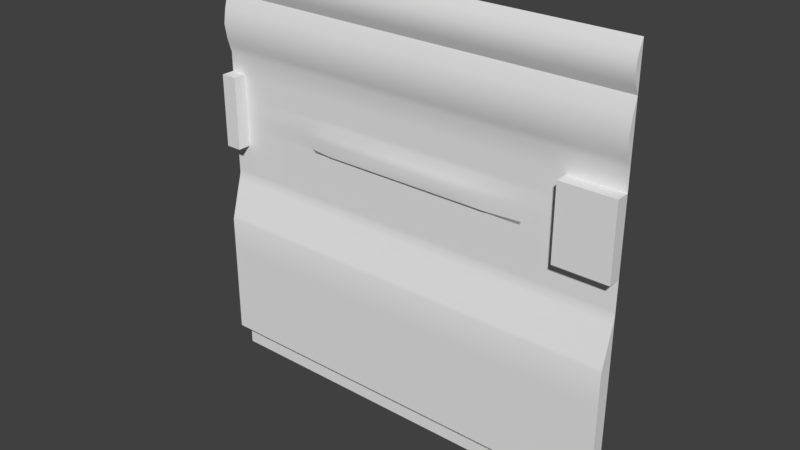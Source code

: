 # Source: maint2_4.blend  (saved by Blender 2.78.0; exported with 4.5.12 LTS)
import bpy
from mathutils import Matrix  # noqa: F401  (used for matrix-valued properties, if any)

bpy.ops.wm.read_factory_settings(use_empty=True)
scene = bpy.context.scene
scene.name = 'Scene'

# ---- collections
col_collection_1 = bpy.data.collections.new('Collection 1'); scene.collection.children.link(col_collection_1)

# ---- materials (node trees are filled in below, after node groups)
mat_maint2_1b = bpy.data.materials.new('maint2_1b')
mat_maint2_1b.alpha_threshold = 0.0
mat_maint2_1b.use_transparent_shadow = False
mat_maint2_1b.roughness = 0.5

# ---- material node trees

# ---- world
world_world = bpy.data.worlds.new('World'); scene.world = world_world
world_world.color = (0.05088, 0.05088, 0.05088)
world_world.use_sun_shadow = False
world_world.sun_shadow_jitter_overblur = 0.0
world_world.cycles.sampling_method = 'MANUAL'

# ---- meshes
me_maint2_8 = bpy.data.meshes.new('maint2_8')
me_maint2_8.from_pydata([(-0.5201, 1.28, 0.1199), (-0.5201, 1.26, 0.3128), (-0.5201, 1.28, 0.5399), (-0.5201, 1.26, 0.2398), (-0.5201, 1.28, 0.4997), (-0.5201, 1.28, 0.2214), (-0.5201, 1.28, 0.4798), (-0.5201, 1.28, 0.1998), (-0.5201, 1.28, 0.4401), (-0.5201, 1.28, 0.13), (-0.5201, 1.28, 0.4118), (-0.5201, 1.28, 0.5597), (0.5202, 1.28, 0.5399), (0.5202, 1.28, 0.4118), (0.5202, 1.28, 0.4798), (0.5202, 1.26, 0.2398), (0.5202, 1.28, 0.1998), (0.5202, 1.28, 0.5597), (0.5202, 1.28, 0.1199), (0.5202, 1.28, 0.4401), (0.5202, 1.28, 0.4997), (0.5202, 1.26, 0.3128), (0.5202, 1.28, 0.2214), (0.5202, 1.28, 0.13), (-1.2, 1.28, 0.5597), (-1.2, 1.28, 0.5399), (-1.2, 1.28, 0.4997), (-1.2, 1.28, 0.4798), (-1.2, 1.28, 0.4401), (-1.2, 1.28, 0.4118), (-1.2, 1.28, 0.3128), (-1.2, 1.28, 0.2398), (-1.2, 1.28, 0.2214), (-1.2, 1.28, 0.1998), (-1.2, 1.28, 0.13), (-1.2, 1.28, 0.1199), (0.96, 1.28, 0.5399), (0.96, 1.28, 0.4118), (0.96, 1.28, 0.4798), (0.96, 1.28, 0.2398), (0.96, 1.28, 0.1998), (0.96, 1.28, 0.5597), (0.96, 1.28, 0.4401), (0.96, 1.28, 0.4997), (0.96, 1.28, 0.3128), (0.96, 1.28, 0.2214), (0.96, 1.28, 0.13), (0.96, 1.28, 0.1199), (-1.28, 1.28, -1.28), (-1.28, 1.28, 1.28), (-1.28, 1.28, 1.021), (-1.28, 1.255, 1.073), (-1.28, 1.24, 1.124), (-1.28, 1.24, 1.176), (-1.28, 1.255, 1.228), (-1.28, 1.24, 0.412), (-1.28, 1.255, 0.4999), (-1.28, 1.28, 0.5859), (-1.28, 1.28, 0.6729), (-1.28, 1.254, 0.7598), (-1.28, 1.24, 0.8468), (-1.28, 1.254, 0.9337), (-1.28, 1.28, -0.05255), (-1.28, 1.28, 0.03884), (-1.28, 1.28, 0.1302), (-1.28, 1.255, 0.2216), (-1.28, 1.24, 0.313), (-1.28, 1.28, -1.212), (-1.28, 1.28, -1.133), (-1.28, 1.28, -0.07996), (-1.28, 1.2, -1.12), (-1.28, 1.2, -0.36), (-1.28, 1.206, -0.3406), (-1.28, 1.251, 0.48), (-1.28, 1.261, 0.2), (-1.28, 1.245, 0.4404), (-1.28, 1.252, 0.2401), (-1.28, 1.28, 0.1201), (-1.28, 1.28, 0.5599), (-1.28, 1.266, 0.5401), (-1.28, 1.2, 0.3128), (-1.28, 1.2, 0.4118), (-1.28, 1.2, 0.4798), (-1.28, 1.2, 0.4997), (-1.28, 1.2, 0.1199), (-1.28, 1.2, 0.13), (-1.28, 1.2, 0.1998), (-1.28, 1.2, 0.2214), (-1.28, 1.2, 0.2398), (-1.28, 1.2, 0.4401), (-1.28, 1.2, 0.5399), (-1.28, 1.2, 0.5597), (-1.28, 1.28, -0.4405), (-1.28, 1.28, -0.5335), (-1.28, 1.28, -0.6192), (-1.28, 1.28, -0.7049), (-1.28, 1.28, -0.7906), (-1.28, 1.28, -0.8764), (-1.28, 1.28, -0.9621), (-1.28, 1.28, -1.048), (-1.28, 1.2, -1.058), (-1.28, 1.2, -0.9962), (-1.28, 1.2, -0.9344), (-1.28, 1.2, -0.8726), (-1.28, 1.2, -0.8108), (-1.28, 1.2, -0.7489), (-1.28, 1.2, -0.6871), (-1.28, 1.2, -0.6201), (1.28, 1.212, -0.599), (1.28, 1.206, -0.6765), (1.28, 1.206, -0.74), (-1.28, 1.206, -0.74), (-1.28, 1.206, -0.6765), (-1.28, 1.206, -0.6076), (1.28, 1.2, -0.6201), (1.28, 1.2, -0.6871), (1.28, 1.2, -0.7489), (1.28, 1.2, -0.8108), (1.28, 1.2, -0.8726), (1.28, 1.2, -0.9344), (1.28, 1.2, -0.9962), (1.28, 1.2, -1.058), (1.28, 1.28, -1.048), (1.28, 1.28, -0.9621), (1.28, 1.28, -0.8764), (1.28, 1.28, -0.7906), (1.28, 1.28, -0.7049), (1.28, 1.28, -0.6192), (1.28, 1.28, -0.5335), (1.28, 1.28, -0.4405), (1.28, 1.2, 0.5597), (1.28, 1.2, 0.5399), (1.28, 1.2, 0.4401), (1.28, 1.2, 0.2398), (1.28, 1.2, 0.2214), (1.28, 1.2, 0.1998), (1.28, 1.2, 0.13), (1.28, 1.2, 0.1199), (1.28, 1.2, 0.4997), (1.28, 1.2, 0.4798), (1.28, 1.2, 0.4118), (1.28, 1.2, 0.3128), (1.28, 1.266, 0.5401), (1.28, 1.28, 0.5599), (1.28, 1.28, 0.1201), (1.28, 1.252, 0.2401), (1.28, 1.245, 0.4404), (1.28, 1.261, 0.2), (1.28, 1.251, 0.48), (1.28, 1.2, -1.12), (1.28, 1.206, -0.3406), (1.28, 1.2, -0.36), (1.28, 1.28, -0.07996), (1.28, 1.28, -1.133), (1.28, 1.28, -1.212), (1.28, 1.24, 0.313), (1.28, 1.255, 0.2216), (1.28, 1.28, 0.1302), (1.28, 1.28, 0.03884), (1.28, 1.28, -0.05255), (1.28, 1.254, 0.9337), (1.28, 1.24, 0.8468), (1.28, 1.254, 0.7598), (1.28, 1.28, 0.6729), (1.28, 1.28, 0.5859), (1.28, 1.255, 0.4999), (1.28, 1.24, 0.412), (1.28, 1.255, 1.228), (1.28, 1.24, 1.176), (1.28, 1.24, 1.124), (1.28, 1.255, 1.073), (1.28, 1.28, 1.021), (1.28, 1.28, 1.28), (1.28, 1.28, -1.28), (-0.5201, 1.24, 0.8468), (-0.5201, 1.2, -1.12), (-0.5201, 1.2, -0.8108), (-0.5201, 1.206, -0.3406), (-0.5201, 1.24, 1.176), (-0.5201, 1.254, 0.7598), (-0.5201, 1.28, -1.133), (-0.5201, 1.2, -0.8726), (-0.5201, 1.2, -0.36), (-0.5201, 1.24, 1.124), (-0.5201, 1.28, 0.6729), (-0.5201, 1.28, -1.212), (-0.5201, 1.2, -0.9344), (-0.5201, 1.2, -0.6201), (-0.5201, 1.28, 0.03884), (-0.5201, 1.255, 1.073), (-0.5201, 1.28, 1.021), (-0.5201, 1.28, -1.28), (-0.5201, 1.2, -0.9962), (-0.5201, 1.2, -0.6871), (-0.5201, 1.28, -0.05255), (-0.5201, 1.28, 1.28), (-0.5201, 1.254, 0.9337), (-0.5201, 1.2, -1.058), (-0.5201, 1.2, -0.7489), (-0.5201, 1.28, -0.07996), (-0.5201, 1.255, 1.228), (0.5202, 1.255, 1.073), (0.5202, 1.28, -1.212), (0.5202, 1.28, -0.05255), (0.5202, 1.254, 0.7598), (0.5202, 1.255, 1.228), (0.5202, 1.206, -0.3406), (0.5202, 1.2, -1.058), (0.5202, 1.28, 1.021), (0.5202, 1.24, 1.124), (0.5202, 1.28, -1.133), (0.5202, 1.28, -1.28), (0.5202, 1.28, 0.03884), (0.5202, 1.28, -0.07996), (0.5202, 1.24, 0.8468), (0.5202, 1.28, 1.28), (0.5202, 1.254, 0.9337), (0.5202, 1.28, 0.6729), (0.5202, 1.2, -0.36), (0.5202, 1.24, 1.176), (0.5202, 1.2, -1.12), (-1.2, 1.2, 0.5597), (-1.2, 1.2, 0.5399), (-1.2, 1.2, 0.4997), (-1.2, 1.2, 0.4798), (-1.2, 1.2, 0.4401), (-1.2, 1.2, 0.4118), (-1.2, 1.2, 0.3128), (-1.2, 1.2, 0.2398), (-1.2, 1.2, 0.2214), (-1.2, 1.2, 0.1998), (-1.2, 1.2, 0.13), (-1.2, 1.2, 0.1199), (-1.2, 1.28, 0.03884), (-1.2, 1.28, -0.05255), (-1.2, 1.28, -0.07996), (-1.2, 1.206, -0.3406), (-1.2, 1.2, -0.36), (-1.2, 1.2, -0.6201), (-1.2, 1.2, -0.6871), (-1.2, 1.2, -0.7489), (-1.2, 1.2, -0.8108), (-1.2, 1.2, -0.8726), (-1.2, 1.2, -0.9344), (-1.2, 1.2, -0.9962), (-1.2, 1.2, -1.058), (-1.2, 1.2, -1.12), (-1.2, 1.28, -1.133), (-1.2, 1.28, -1.212), (-1.2, 1.28, -1.28), (0.96, 1.2, 0.5399), (0.96, 1.2, 0.4118), (0.96, 1.2, 0.4798), (0.96, 1.2, 0.2398), (0.96, 1.2, 0.1998), (0.96, 1.2, 0.5597), (0.96, 1.2, 0.4401), (0.96, 1.2, 0.4997), (0.96, 1.2, 0.3128), (0.96, 1.2, 0.2214), (0.96, 1.2, 0.13), (0.96, 1.206, -0.3406), (0.96, 1.28, -0.05255), (0.96, 1.28, -1.212), (0.96, 1.2, -1.058), (0.96, 1.2, 0.1199), (0.96, 1.2, -1.12), (0.96, 1.28, -0.07996), (0.96, 1.28, -1.28), (0.96, 1.2, -0.36), (0.96, 1.28, 0.03884), (0.96, 1.28, -1.133), (0.96, 1.28, 1.021), (0.96, 1.28, 0.6729), (0.96, 1.255, 1.228), (0.96, 1.255, 1.073), (0.96, 1.254, 0.9337), (0.96, 1.24, 1.124), (0.96, 1.254, 0.7598), (0.96, 1.24, 1.176), (0.96, 1.28, 1.28), (0.96, 1.24, 0.8468), (-1.2, 1.28, 1.021), (-1.2, 1.255, 1.073), (-1.2, 1.28, 1.28), (-1.2, 1.28, 0.6729), (-1.2, 1.255, 1.228), (-1.2, 1.254, 0.9337), (-1.2, 1.254, 0.7598), (-1.2, 1.24, 1.176), (-1.2, 1.24, 1.124), (-1.2, 1.24, 0.8468), (-1.28, 1.28, -0.3571), (-1.28, 1.2, -0.5646), (-1.28, 1.207, -0.5464), (1.28, 1.2, -0.5599), (-0.5201, 1.2, -0.5599), (0.5202, 1.2, -0.5599), (-1.2, 1.2, -0.5599), (-1.28, 1.276, -1.023), (-1.28, 1.2, -1.04), (1.28, 1.276, -1.023), (1.28, 1.2, -1.04), (-0.5201, 1.2, -1.04), (0.5202, 1.2, -1.04), (-1.2, 1.2, -1.04), (1.16, 1.2, 0.5399), (1.16, 1.2, 0.4118), (1.16, 1.2, 0.4798), (1.16, 1.2, 0.2398), (1.16, 1.2, 0.1998), (1.16, 1.2, 0.5597), (1.16, 1.2, 0.4401), (1.16, 1.2, 0.4997), (1.16, 1.2, 0.3128), (1.16, 1.2, 0.13), (1.16, 1.206, -0.3406), (1.16, 1.28, -0.05255), (1.16, 1.28, -1.212), (1.16, 1.2, -1.058), (1.16, 1.2, -0.8726), (1.16, 1.2, 0.1199), (1.16, 1.2, -0.9344), (1.16, 1.2, -1.12), (1.16, 1.28, -0.07996), (1.16, 1.28, -1.28), (1.16, 1.2, -0.8108), (1.16, 1.2, -0.36), (1.16, 1.28, 0.03884), (1.16, 1.28, -1.133), (1.16, 1.28, 0.5598), (1.16, 1.28, 0.12), (1.16, 1.2, -0.5599), (-0.07554, 1.28, 0.1199), (-0.07554, 1.25, 0.3128), (-0.07554, 1.28, 0.5399), (-0.07554, 1.26, 0.2398), (-0.07554, 1.28, 0.4997), (-0.07554, 1.28, 0.2214), (-0.07554, 1.28, 0.4798), (-0.07554, 1.28, 0.1998), (-0.07554, 1.28, 0.4401), (-0.07554, 1.28, 0.13), (-0.07554, 1.28, 0.4118), (-0.07554, 1.28, 0.5597), (-0.07554, 1.2, -1.12), (-0.07554, 1.206, -0.3406), (-0.07554, 1.28, -1.133), (-0.07554, 1.2, -0.36), (-0.07554, 1.28, -1.212), (-0.07554, 1.2, -0.9344), (-0.07554, 1.2, -0.6201), (-0.07554, 1.28, 0.03884), (-0.07554, 1.28, -1.28), (-0.07554, 1.2, -0.6871), (-0.07554, 1.28, -0.05255), (-0.07554, 1.2, -1.058), (-0.07554, 1.28, -0.07996), (-0.07554, 1.2, -1.04), (0.3801, 1.2, -1.04), (0.3801, 1.28, 0.1199), (0.3801, 1.25, 0.3128), (0.3801, 1.28, 0.5399), (0.3801, 1.26, 0.2398), (0.3801, 1.28, 0.4997), (0.3801, 1.28, 0.2214), (0.3801, 1.28, 0.4798), (0.3801, 1.28, 0.1998), (0.3801, 1.28, 0.4401), (0.3801, 1.28, 0.13), (0.3801, 1.28, 0.4118), (0.3801, 1.28, 0.5597), (0.3801, 1.2, -1.12), (0.3801, 1.206, -0.3406), (0.3801, 1.28, -1.133), (0.3801, 1.2, -0.36), (0.3801, 1.28, -1.212), (0.3801, 1.28, 0.03884), (0.3801, 1.28, -1.28), (0.3801, 1.28, -0.05255), (0.3801, 1.2, -1.058), (0.3801, 1.28, -0.07996), (0.96, 1.2, -0.8108), (0.5202, 1.2, -0.8108), (0.96, 1.2, -0.9344), (0.5202, 1.2, -0.9344), (0.96, 1.2, -0.6201), (0.5202, 1.2, -0.6201), (0.96, 1.2, -0.7489), (0.5202, 1.2, -0.7489), (0.96, 1.2, -0.8726), (0.5202, 1.2, -0.8726), (0.96, 1.2, -0.9962), (0.5202, 1.2, -0.9962), (0.96, 1.2, -0.6871), (0.5202, 1.2, -0.6871), (1.16, 1.2, -0.9962), (1.16, 1.2, -0.7489), (1.16, 1.2, -0.6871), (1.16, 1.2, -0.6201), (0.96, 1.2, -0.5599), (0.3801, 1.2, -0.5599), (0.96, 1.2, -1.04), (1.16, 1.2, -1.04), (0.3801, 1.2, -0.8108), (-0.07554, 1.2, -0.8108), (0.3801, 1.2, -0.8726), (-0.07554, 1.2, -0.8726), (0.3801, 1.2, -0.9344), (0.3801, 1.2, -0.6201), (0.3801, 1.2, -0.9962), (-0.07554, 1.2, -0.9962), (0.3801, 1.2, -0.6871), (0.3801, 1.2, -0.7489), (-0.07554, 1.2, -0.7489), (-0.07554, 1.2, -0.5599), (0.256, 1.28, 0.1199), (0.256, 1.25, 0.3128), (0.256, 1.28, 0.5399), (0.256, 1.26, 0.2398), (0.256, 1.28, 0.4997), (0.256, 1.28, 0.2214), (0.256, 1.28, 0.4798), (0.256, 1.28, 0.1998), (0.256, 1.28, 0.4401), (0.256, 1.28, 0.13), (0.256, 1.28, 0.4118), (0.256, 1.28, 0.5597), (0.256, 1.2, -1.12), (0.256, 1.206, -0.3406), (0.256, 1.28, -1.133), (0.256, 1.2, -0.36), (0.256, 1.28, -1.212), (0.256, 1.28, 0.03884), (0.256, 1.28, -1.28), (0.256, 1.28, -0.05255), (0.256, 1.2, -1.058), (0.256, 1.28, -0.07996), (0.256, 1.2, -1.04), (0.256, 1.2, -0.8108), (0.256, 1.2, -0.8726), (0.256, 1.2, -0.9344), (0.256, 1.2, -0.6201), (0.256, 1.2, -0.9962), (0.256, 1.2, -0.6871), (0.256, 1.2, -0.7489), (0.256, 1.2, -0.5599), (0.256, 1.28, 1.28), (0.256, 1.255, 1.228), (0.256, 1.28, 1.021), (0.256, 1.254, 0.7598), (0.256, 1.255, 1.073), (0.256, 1.24, 1.176), (0.256, 1.24, 1.124), (0.256, 1.254, 0.9337), (0.256, 1.28, 0.6729), (0.256, 1.24, 0.8468), (-1.28, 1.257, -0.1604), (1.28, 1.257, -0.6565), (1.28, 1.259, -0.4894), (1.28, 1.255, -1.129), (1.28, 1.257, -0.5776), (-1.28, 1.257, -0.4921), (-1.28, 1.257, -0.5776), (-1.28, 1.257, -0.6565), (-1.28, 1.255, -1.129), (1.28, 1.257, -0.1604), (-0.5201, 1.257, -0.1604), (-0.5201, 1.255, -1.129), (0.5202, 1.257, -0.1604), (0.5202, 1.255, -1.129), (-1.2, 1.255, -1.129), (-1.2, 1.257, -0.1604), (0.96, 1.257, -0.1604), (0.96, 1.255, -1.129), (1.28, 1.255, -0.9726), (1.28, 1.255, -0.8159), (1.28, 1.255, -1.051), (1.28, 1.255, -0.8943), (1.28, 1.255, -0.7376), (-1.28, 1.255, -0.7376), (-1.28, 1.255, -0.8159), (-1.28, 1.255, -0.8943), (-1.28, 1.255, -0.9726), (-1.28, 1.255, -1.051), (-1.28, 1.258, -0.4155), (-1.28, 1.253, -1.028), (1.28, 1.253, -1.028), (1.16, 1.255, -1.129), (1.16, 1.257, -0.1604), (-0.07554, 1.255, -1.129), (-0.07554, 1.257, -0.1604), (0.3801, 1.255, -1.129), (0.3801, 1.257, -0.1604), (0.256, 1.257, -0.1604), (0.256, 1.255, -1.129), (-1.28, 1.269, -0.1202), (1.28, 1.269, -0.6379), (1.28, 1.269, -0.465), (1.28, 1.269, -0.5556), (-1.28, 1.269, -0.4663), (-1.28, 1.269, -0.5556), (-1.28, 1.269, -0.6379), (1.28, 1.269, -0.1202), (-0.5201, 1.268, -1.131), (0.5202, 1.268, -1.131), (-1.2, 1.268, -1.131), (0.96, 1.268, -1.131), (1.28, 1.268, -0.9673), (1.28, 1.268, -0.8033), (1.28, 1.268, -1.049), (1.28, 1.268, -0.8853), (1.28, 1.268, -0.7213), (-1.28, 1.268, -0.7213), (-1.28, 1.268, -0.8033), (-1.28, 1.268, -0.8853), (-1.28, 1.268, -0.9673), (-1.28, 1.268, -1.049), (-1.28, 1.269, -0.3863), (-1.28, 1.264, -1.026), (1.16, 1.268, -1.131), (-0.07554, 1.268, -1.131), (0.3801, 1.268, -1.131), (0.256, 1.268, -1.131), (1.28, 1.268, -1.131), (-1.28, 1.268, -1.131), (-0.5201, 1.269, -0.1202), (0.5202, 1.269, -0.1202), (-1.2, 1.269, -0.1202), (0.96, 1.269, -0.1202), (1.28, 1.264, -1.026), (1.16, 1.269, -0.1202), (-0.07554, 1.269, -0.1202), (0.3801, 1.269, -0.1202), (0.256, 1.269, -0.1202), (-1.28, 1.266, 0.72), (1.28, 1.266, 0.72), (-0.5201, 1.266, 0.72), (0.5202, 1.266, 0.72), (0.96, 1.266, 0.72), (-1.2, 1.266, 0.72), (0.256, 1.266, 0.72), (-0.07554, 1.24, 1.124), (-0.07554, 1.255, 1.228), (-0.07554, 1.255, 1.073), (-0.07554, 1.254, 0.7598), (-0.07554, 1.266, 0.72), (-0.07554, 1.24, 1.176), (-0.07554, 1.24, 0.8468), (-0.07554, 1.28, 0.6729), (-0.07554, 1.254, 0.9337), (-0.07554, 1.28, 1.28), (-0.07554, 1.28, 1.021), (-1.183, 1.28, 0.13), (-1.183, 1.28, 0.1199), (-1.183, 1.28, 0.1998), (-1.183, 1.28, 0.2214), (-1.183, 1.28, 0.2398), (-1.183, 1.28, 0.3128), (-1.183, 1.28, 0.4118), (-1.183, 1.28, 0.4401), (-1.183, 1.28, 0.4798), (-1.183, 1.28, 0.4997), (-1.183, 1.28, 0.5399), (-1.183, 1.28, 0.5597), (-1.183, 1.2, 0.13), (-1.183, 1.2, 0.1199), (-1.183, 1.2, 0.1998), (-1.183, 1.2, 0.2214), (-1.183, 1.2, 0.2398), (-1.183, 1.2, 0.3128), (-1.183, 1.2, 0.4118), (-1.183, 1.2, 0.4401), (-1.183, 1.2, 0.4798), (-1.183, 1.2, 0.4997), (-1.183, 1.2, 0.5399), (-1.183, 1.2, 0.5597), (1.042, 1.2, 0.5399), (1.042, 1.2, 0.4118), (1.042, 1.2, 0.4798), (1.042, 1.2, 0.2398), (1.042, 1.2, 0.1998), (1.042, 1.2, 0.5597), (1.042, 1.2, 0.4401), (1.042, 1.2, 0.4997), (1.042, 1.2, 0.3128), (1.042, 1.2, 0.2214), (1.042, 1.2, 0.13), (1.042, 1.206, -0.3406), (1.042, 1.28, -0.05255), (1.042, 1.28, -1.212), (1.042, 1.2, -1.058), (1.042, 1.2, 0.1199), (1.042, 1.2, -1.12), (1.042, 1.28, -0.07996), (1.042, 1.28, -1.28), (1.042, 1.2, -0.36), (1.042, 1.28, 0.03884), (1.042, 1.28, -1.133), (1.042, 1.28, 0.1199), (1.042, 1.28, 0.5597), (1.042, 1.2, -0.5599), (1.042, 1.2, -1.04), (1.042, 1.2, -0.9962), (1.042, 1.2, -0.8726), (1.042, 1.2, -0.9344), (1.042, 1.2, -0.7489), (1.042, 1.2, -0.6871), (1.042, 1.2, -0.6201), (1.042, 1.2, -0.8108), (1.042, 1.257, -0.1604), (1.042, 1.255, -1.129), (1.042, 1.268, -1.131), (1.042, 1.269, -0.1202), (1.081, 1.28, 0.5597), (1.081, 1.2, -0.5599), (1.081, 1.2, -1.04), (1.081, 1.257, -0.1604), (1.081, 1.255, -1.129), (1.081, 1.268, -1.131), (1.081, 1.269, -0.1202), (1.081, 1.2, 0.5399), (1.081, 1.2, 0.4118), (1.081, 1.2, 0.4798), (1.081, 1.2, 0.2398), (1.081, 1.2, 0.1998), (1.081, 1.2, 0.5597), (1.081, 1.2, 0.4401), (1.081, 1.2, 0.4997), (1.081, 1.2, 0.3128), (1.081, 1.2, 0.13), (1.081, 1.206, -0.3406), (1.081, 1.28, -0.05255), (1.081, 1.28, -1.212), (1.081, 1.2, -1.058), (1.081, 1.2, 0.1199), (1.081, 1.2, -1.12), (1.081, 1.28, -0.07996), (1.081, 1.28, -1.28), (1.081, 1.2, -0.36), (1.081, 1.28, 0.03884), (1.081, 1.28, -1.133), (1.081, 1.28, 0.12), (1.081, 1.2, -0.9962), (1.081, 1.2, -0.8726), (1.081, 1.2, -0.9344), (1.081, 1.2, -0.7489), (1.081, 1.2, -0.6871), (1.081, 1.2, -0.6201), (1.081, 1.2, -0.8108), (1.063, 1.2, 0.2214), (0.719, 1.28, 0.2214), (0.7305, 1.28, 0.2398), (0.776, 1.28, 0.3128), (0.719, 1.28, 0.4118), (-0.6546, 1.28, 0.4118), (-0.6422, 1.28, 0.2214), (-0.6642, 1.28, 0.2398), (-0.7166, 1.28, 0.3128), (-0.7166, 1.28, 0.3506), (-0.7166, 1.28, 0.2837), (0.5202, 1.26, 0.3506), (0.3801, 1.26, 0.3506), (0.256, 1.26, 0.3506), (-0.5201, 1.26, 0.3506), (0.7542, 1.28, 0.3506), (-0.07554, 1.26, 0.3506), (-0.07554, 1.26, 0.2398), (-0.5201, 1.26, 0.2398), (-0.07554, 1.28, 0.2214), (-0.5201, 1.28, 0.2214), (0.7305, 1.28, 0.2398), (0.5202, 1.26, 0.2398), (0.719, 1.28, 0.2214), (0.5202, 1.28, 0.2214), (-1.2, 1.28, 0.13), (-1.2, 1.28, 0.1199), (-1.2, 1.28, 0.1199), (-1.2, 1.28, 0.1998), (-1.2, 1.28, 0.2214), (-1.2, 1.28, 0.2398), (-1.2, 1.28, 0.3128), (-1.2, 1.28, 0.4118), (-1.2, 1.28, 0.4401), (-1.2, 1.28, 0.4798), (-1.2, 1.28, 0.4997), (-1.2, 1.28, 0.5399), (-1.2, 1.28, 0.5597), (-1.2, 1.28, 0.5597), (0.96, 1.28, 0.3128), (0.96, 1.28, 0.2398), (0.96, 1.28, 0.4118), (0.96, 1.28, 0.4798), (0.96, 1.28, 0.4401), (0.96, 1.28, 0.4997), (0.96, 1.28, 0.1998), (0.96, 1.28, 0.13), (0.96, 1.28, 0.5399), (0.96, 1.28, 0.2214), (0.96, 1.28, 0.5597), (0.96, 1.28, 0.5597), (0.96, 1.28, 0.1199), (0.96, 1.28, 0.1199), (-1.28, 1.255, 1.228), (-1.28, 1.28, 1.28), (-1.28, 1.254, 0.9337), (-1.28, 1.28, 1.021), (-1.28, 1.28, 1.021), (-1.28, 1.28, 1.021), (-1.28, 1.255, 1.073), (-1.28, 1.24, 1.124), (-1.28, 1.24, 1.176), (-1.28, 1.266, 0.72), (-1.28, 1.254, 0.7598), (-1.28, 1.24, 0.8468), (-1.28, 1.269, -0.1202), (-1.28, 1.28, -0.07996), (-1.28, 1.2, -0.36), (-1.28, 1.206, -0.3406), (-1.28, 1.2, 0.5597), (-1.28, 1.2, 0.5597), (-1.28, 1.28, 0.5599), (-1.28, 1.28, 0.5599), (-1.28, 1.2, 0.1199), (-1.28, 1.2, 0.1199), (-1.28, 1.28, 0.1201), (-1.28, 1.28, 0.1201), (-1.28, 1.2, 0.3128), (-1.28, 1.2, 0.4118), (-1.28, 1.2, 0.4798), (-1.28, 1.2, 0.4997), (-1.28, 1.2, 0.13), (-1.28, 1.2, 0.1998), (-1.28, 1.2, 0.2214), (-1.28, 1.2, 0.2398), (-1.28, 1.2, 0.4401), (-1.28, 1.2, 0.5399), (-1.28, 1.2, -1.12), (-1.28, 1.2, -1.12), (-1.28, 1.2, -1.058), (-1.28, 1.2, -1.04), (-1.28, 1.2, -0.9962), (-1.28, 1.2, -0.9344), (-1.28, 1.2, -0.8726), (-1.28, 1.2, -0.8108), (-1.28, 1.2, -0.7489), (-1.28, 1.2, -0.6871), (-1.28, 1.2, -0.6201), (-1.28, 1.2, -0.5646), (1.28, 1.2, -0.7489), (1.28, 1.2, -0.6871), (1.28, 1.2, -0.8726), (1.28, 1.2, -0.8108), (1.28, 1.2, -0.9962), (1.28, 1.2, -0.9344), (1.28, 1.2, 0.5399), (1.28, 1.2, 0.5597), (1.28, 1.2, 0.5597), (1.28, 1.2, 0.4118), (1.28, 1.2, 0.4401), (1.28, 1.2, 0.4798), (1.28, 1.2, 0.1199), (1.28, 1.2, 0.1199), (1.28, 1.2, 0.13), (1.28, 1.2, 0.3128), (1.28, 1.28, 0.1201), (1.28, 1.28, 0.1201), (1.28, 1.28, 0.5599), (1.28, 1.28, 0.5599), (1.28, 1.255, -1.129), (1.28, 1.2, -1.12), (1.28, 1.2, -1.12), (1.28, 1.2, -0.36), (1.28, 1.206, -0.3406), (1.28, 1.2, 0.4997), (1.28, 1.2, 0.2214), (1.28, 1.2, 0.2398), (1.28, 1.2, 0.1998), (1.28, 1.2, -1.04), (1.28, 1.2, -0.6201), (1.28, 1.2, -0.5599), (1.28, 1.266, 0.72), (1.28, 1.254, 0.7598), (-1.28, 1.255, -1.129), (1.28, 1.269, -0.1202), (1.28, 1.28, -0.07996), (1.28, 1.24, 0.8468), (1.28, 1.254, 0.9337), (1.28, 1.255, 1.228), (1.28, 1.28, 1.28), (1.28, 1.28, 0.5859), (1.28, 1.28, 1.021), (1.28, 1.28, 1.021), (1.28, 1.28, 1.021), (1.28, 1.255, 1.073), (1.28, 1.24, 1.124), (1.28, 1.24, 1.176), (1.28, 1.2, -1.058), (-1.2, 1.2, 0.5597), (-1.2, 1.2, 0.1199), (-1.2, 1.2, -1.12), (-1.2, 1.28, -1.133), (-1.28, 1.28, -1.133), (-1.28, 1.28, -1.133), (-1.2, 1.28, 1.021), (-1.2, 1.28, 1.021), (-0.07554, 1.2, -1.12), (-0.5201, 1.2, -1.12), (-0.07554, 1.28, -1.133), (-0.5201, 1.28, -1.133), (-0.07554, 1.28, 1.021), (-0.07554, 1.28, 1.021), (-0.5201, 1.28, 1.021), (-0.5201, 1.28, 1.021), (0.96, 1.28, 1.021), (0.96, 1.28, 1.021), (0.5202, 1.28, 1.021), (0.5202, 1.28, 1.021), (0.96, 1.28, -1.133), (0.5202, 1.28, -1.133), (0.96, 1.2, -1.12), (0.5202, 1.2, -1.12), (1.042, 1.2, 0.5597), (0.96, 1.2, 0.5597), (0.96, 1.2, 0.5597), (0.96, 1.2, 0.3128), (0.96, 1.2, 0.2398), (0.96, 1.2, 0.4118), (0.96, 1.2, 0.4798), (0.96, 1.2, 0.4401), (0.96, 1.2, 0.4997), (0.96, 1.2, 0.1998), (0.96, 1.2, 0.13), (0.96, 1.2, 0.5399), (0.96, 1.2, 0.2214), (1.042, 1.2, 0.1199), (0.96, 1.2, 0.1199), (0.96, 1.2, 0.1199), (1.042, 1.2, -1.12), (1.042, 1.28, -1.133), (1.16, 1.28, 0.5598), (1.042, 1.28, 0.1199), (1.16, 1.2, 0.5597), (1.16, 1.2, 0.1199), (1.16, 1.2, -1.12), (1.28, 1.28, -1.133), (1.28, 1.28, -1.133), (1.16, 1.28, -1.133), (1.081, 1.28, 0.5597), (1.16, 1.28, 0.12), (0.256, 1.26, 0.2398), (0.256, 1.28, 0.2214), (0.256, 1.2, -1.12), (0.256, 1.28, -1.133), (0.3801, 1.26, 0.2398), (0.3801, 1.28, 0.2214), (0.3801, 1.2, -1.12), (0.3801, 1.28, -1.133), (0.256, 1.28, 1.021), (0.256, 1.28, 1.021), (-1.28, 1.257, -0.1604), (1.28, 1.268, -1.131), (-1.28, 1.268, -1.131), (1.28, 1.257, -0.1604), (-1.28, 1.28, 0.6729), (1.28, 1.28, 0.6729), (-1.183, 1.28, 0.13), (-1.183, 1.28, 0.1199), (-1.183, 1.28, 0.1199), (-1.183, 1.28, 0.1998), (-1.183, 1.28, 0.2214), (-1.183, 1.28, 0.2398), (-1.183, 1.28, 0.3128), (-1.183, 1.28, 0.4118), (-1.183, 1.28, 0.4401), (-1.183, 1.28, 0.4798), (-1.183, 1.28, 0.4997), (-1.183, 1.28, 0.5399), (-1.183, 1.28, 0.5597), (-1.183, 1.28, 0.5597), (-1.183, 1.2, 0.13), (-1.183, 1.2, 0.1199), (-1.183, 1.2, 0.1199), (-1.183, 1.2, 0.1998), (-1.183, 1.2, 0.2214), (-1.183, 1.2, 0.2398), (-1.183, 1.2, 0.3128), (-1.183, 1.2, 0.4118), (-1.183, 1.2, 0.4401), (-1.183, 1.2, 0.4798), (-1.183, 1.2, 0.4997), (-1.183, 1.2, 0.5399), (-1.183, 1.2, 0.5597), (-1.183, 1.2, 0.5597), (1.081, 1.2, 0.5597), (1.081, 1.2, 0.1199), (1.081, 1.2, -1.12), (1.081, 1.28, -1.133), (1.081, 1.28, 0.12), (1.042, 1.28, 0.5597), (-0.6422, 1.28, 0.2214), (-0.6642, 1.28, 0.2398)], [(813, 184), (817, 217), (273, 272), (285, 282), (455, 449), (549, 552)], [(687, 686, 2, 11), (686, 685, 4, 2), (685, 684, 6, 4), (684, 683, 8, 6), (683, 682, 655, 10, 8), (682, 681, 658, 659, 655), (681, 680, 901, 660, 658), (680, 679, 900, 901), (679, 678, 7, 5, 900), (678, 675, 9, 7), (675, 676, 0, 9), (370, 13, 19, 368), (360, 18, 23, 369), (368, 19, 14, 366), (369, 23, 16, 367), (366, 14, 20, 364), (367, 16, 674, 855), (364, 20, 12, 362), (365, 22, 15, 854), (362, 12, 17, 371), (363, 672, 21, 361), (361, 21, 661, 662), (18, 701, 696, 23), (672, 671, 653, 21), (21, 653, 665, 661), (19, 693, 692, 14), (13, 654, 37, 693, 19), (14, 692, 694, 20), (23, 696, 695, 16), (20, 694, 697, 12), (16, 695, 698, 673, 674), (12, 697, 699, 17), (22, 651, 652, 15), (703, 704, 707, 709, 710, 711), (517, 99, 803, 525), (55, 75, 73, 56, 79, 722, 64, 74, 65, 76, 66), (705, 706, 58, 712, 713, 714), (65, 733, 734, 76), (79, 736, 719, 722), (55, 728, 735, 75), (76, 734, 727, 66), (74, 732, 733, 65), (725, 723, 731, 64), (64, 731, 732, 74), (56, 730, 736, 79), (75, 735, 729, 73), (73, 729, 730, 56), (66, 727, 728, 55), (155, 166, 758, 764), (148, 165, 774, 760), (146, 148, 760, 759), (165, 142, 755, 774), (157, 147, 777, 763), (766, 157, 763, 761), (147, 156, 775, 777), (145, 155, 764, 776), (166, 146, 759, 758), (142, 767, 756, 755), (156, 145, 776, 775), (787, 786, 782, 781, 865, 791), (155, 145, 156, 147, 157, 790, 767, 142, 165, 148, 146, 166), (510, 524, 845, 122), (788, 796, 795, 794, 792, 789), (779, 750, 109, 108), (750, 749, 110, 109), (749, 117, 110), (518, 292, 92, 500), (747, 113, 112, 746), (746, 112, 111, 745), (745, 111, 104), (509, 511, 124, 125), (512, 509, 125, 126), (497, 512, 126, 127), (499, 497, 127, 128), (498, 499, 128, 129), (784, 498, 129, 785), (511, 508, 123, 124), (530, 510, 122, 301), (500, 92, 93, 501), (501, 93, 94, 502), (502, 94, 95, 513), (513, 95, 96, 514), (514, 96, 97, 515), (515, 97, 98, 516), (519, 299, 99, 517), (293, 294, 113, 747), (676, 233, 188, 0), (233, 234, 194, 188), (234, 235, 199, 194), (472, 236, 177, 467), (236, 237, 182, 177), (298, 238, 187, 296), (238, 239, 193, 187), (239, 240, 198, 193), (240, 241, 176, 198), (241, 242, 181, 176), (242, 243, 186, 181), (243, 244, 192, 186), (305, 245, 197, 303), (245, 800, 807, 197), (506, 247, 180, 504), (801, 248, 185, 809), (248, 249, 191, 185), (61, 60, 291, 287), (60, 59, 288, 291), (535, 864, 285, 540), (708, 61, 287, 804), (49, 54, 286, 284), (54, 53, 289, 286), (53, 52, 290, 289), (52, 51, 283, 290), (793, 170, 275, 815), (768, 164, 163, 273, 699, 899, 848, 840), (375, 218, 206, 373), (378, 211, 202, 376), (200, 543, 551, 195), (533, 527, 213, 381), (376, 202, 819, 857), (196, 550, 810, 812), (184, 285, 687, 11), (381, 213, 203, 379), (492, 470, 220, 856), (189, 283, 805, 190), (379, 203, 212, 377), (372, 821, 207, 380), (537, 546, 545, 179), (189, 544, 542, 183), (377, 212, 18, 360), (179, 545, 548, 174), (183, 542, 547, 178), (401, 297, 218, 375), (174, 548, 550, 196), (178, 547, 543, 200), (306, 131, 757, 842), (209, 277, 279, 219), (214, 281, 276, 216), (218, 269, 261, 206), (527, 529, 267, 213), (313, 138, 131, 306), (201, 275, 277, 209), (204, 278, 281, 214), (315, 136, 135, 310), (308, 139, 138, 313), (538, 539, 278, 204), (297, 400, 269, 218), (307, 140, 132, 312), (312, 132, 139, 308), (821, 820, 264, 207), (217, 455, 427, 371, 17), (205, 274, 280, 215), (216, 276, 814, 816), (470, 474, 266, 220), (314, 141, 140, 307), (201, 451, 858, 208), (211, 268, 263, 202), (202, 263, 818, 819), (203, 262, 270, 212), (309, 133, 141, 314), (311, 130, 143, 330), (219, 279, 274, 205), (213, 267, 262, 203), (212, 270, 701, 18), (67, 48, 249, 248), (802, 67, 248, 801), (862, 68, 247, 506), (739, 737, 800, 245), (740, 739, 245, 305), (742, 741, 244, 243), (743, 742, 243, 242), (744, 743, 242, 241), (105, 744, 241, 240), (106, 105, 240, 239), (107, 106, 239, 238), (748, 107, 238, 298), (718, 717, 237, 236), (860, 718, 236, 472), (62, 716, 235, 234), (63, 62, 234, 233), (726, 63, 233, 676), (724, 77, 677, 799), (85, 84, 232, 231), (86, 85, 231, 230), (87, 86, 230, 229), (88, 87, 229, 228), (80, 88, 228, 227), (81, 80, 227, 226), (89, 81, 226, 225), (82, 89, 225, 224), (83, 82, 224, 223), (90, 83, 223, 222), (720, 90, 222, 798), (78, 91, 221, 688), (320, 751, 752, 326), (328, 158, 765, 849), (327, 772, 773, 316), (396, 753, 754, 322), (332, 780, 772, 327), (844, 771, 797, 319), (397, 116, 115, 398), (318, 154, 846, 847), (317, 159, 158, 328), (322, 754, 751, 320), (324, 152, 159, 317), (331, 144, 762, 843), (531, 503, 152, 324), (321, 137, 136, 315), (403, 778, 753, 396), (398, 115, 114, 399), (488, 769, 770, 323), (325, 173, 154, 318), (326, 752, 116, 397), (281, 161, 160, 276), (276, 160, 171, 814), (539, 536, 162, 278), (277, 169, 168, 279), (279, 168, 167, 274), (275, 170, 169, 277), (275, 201, 208, 815), (278, 162, 161, 281), (274, 167, 172, 280), (273, 217, 17, 699), (287, 196, 812, 804), (288, 179, 174, 291), (283, 189, 183, 290), (286, 200, 195, 284), (540, 537, 179, 288), (289, 178, 200, 286), (283, 51, 50, 805), (285, 864, 57, 721, 687), (291, 174, 196, 287), (290, 183, 178, 289), (221, 893, 879, 688), (690, 45, 40, 46, 702, 837, 260, 254, 259, 253, 258, 251, 256, 252, 257, 250, 824, 700, 36, 43, 38, 42, 691, 689), (399, 114, 780, 332), (717, 748, 298, 237), (237, 298, 296, 182), (71, 72, 294, 293), (715, 69, 292, 518), (319, 797, 778, 403), (741, 740, 305, 244), (207, 264, 402, 304), (380, 207, 304, 359), (244, 305, 303, 192), (516, 98, 299, 519), (508, 530, 301, 123), (634, 319, 403, 616), (638, 325, 318, 633), (618, 488, 323, 636), (635, 321, 315, 630), (620, 531, 324, 637), (642, 331, 843, 895), (637, 324, 317, 632), (632, 317, 328, 640), (633, 318, 847, 641), (896, 844, 319, 634), (615, 332, 327, 639), (639, 327, 316, 631), (640, 328, 849, 898), (626, 311, 330, 614), (624, 309, 314, 629), (629, 314, 307, 622), (627, 312, 308, 623), (622, 307, 312, 627), (623, 308, 313, 628), (630, 315, 310, 625), (628, 313, 306, 621), (621, 306, 842, 894), (197, 356, 358, 303), (187, 351, 415, 296), (192, 411, 350, 186), (296, 415, 348, 182), (303, 358, 411, 192), (193, 354, 351, 187), (188, 352, 333, 0), (807, 806, 356, 197), (198, 414, 354, 193), (194, 355, 352, 188), (468, 490, 345, 175), (176, 405, 414, 198), (199, 357, 355, 194), (185, 349, 808, 809), (181, 407, 405, 176), (526, 532, 357, 199), (191, 353, 349, 185), (186, 350, 407, 181), (182, 348, 346, 177), (1, 334, 666, 664), (668, 667, 334, 1), (2, 335, 344, 11), (670, 669, 336, 3), (4, 337, 335, 2), (7, 340, 338, 5), (6, 339, 337, 4), (9, 342, 340, 7), (8, 341, 339, 6), (0, 333, 342, 9), (10, 343, 341, 8), (436, 380, 359, 438), (446, 401, 375, 431), (433, 377, 360, 416), (428, 372, 380, 436), (435, 379, 377, 433), (495, 492, 856, 852), (437, 381, 379, 435), (432, 376, 857, 853), (534, 533, 381, 437), (434, 378, 376, 432), (431, 375, 373, 429), (417, 361, 662, 663), (419, 363, 361, 417), (418, 362, 371, 427), (421, 365, 854, 850), (420, 364, 362, 418), (423, 367, 855, 851), (422, 366, 364, 420), (425, 369, 367, 423), (424, 368, 366, 422), (416, 360, 369, 425), (426, 370, 368, 424), (408, 385, 391, 406), (406, 391, 383, 404), (404, 383, 389, 413), (413, 389, 395, 412), (412, 395, 387, 409), (359, 304, 393, 410), (410, 393, 385, 408), (393, 392, 384, 385), (304, 402, 392, 393), (395, 394, 386, 387), (389, 388, 394, 395), (383, 382, 388, 389), (385, 384, 390, 391), (391, 390, 382, 383), (387, 386, 400, 297), (409, 387, 297, 401), (648, 399, 332, 615), (649, 326, 397, 646), (647, 398, 399, 648), (616, 403, 396, 643), (645, 322, 320, 644), (646, 397, 398, 647), (643, 396, 322, 645), (644, 320, 326, 649), (442, 409, 401, 446), (443, 410, 408, 441), (438, 359, 410, 443), (444, 412, 409, 442), (445, 413, 412, 444), (439, 404, 413, 445), (440, 406, 404, 439), (441, 408, 406, 440), (350, 441, 440, 407), (407, 440, 439, 405), (405, 439, 445, 414), (414, 445, 444, 354), (354, 444, 442, 351), (358, 438, 443, 411), (411, 443, 441, 350), (351, 442, 446, 415), (343, 426, 424, 341), (333, 416, 425, 342), (341, 424, 422, 339), (342, 425, 423, 340), (339, 422, 420, 337), (340, 423, 851, 338), (337, 420, 418, 335), (669, 421, 850, 336), (335, 418, 427, 344), (667, 419, 417, 334), (334, 417, 663, 666), (348, 431, 429, 346), (353, 434, 432, 349), (532, 534, 437, 357), (349, 432, 853, 808), (357, 437, 435, 355), (490, 495, 852, 345), (355, 435, 433, 352), (806, 428, 436, 356), (352, 433, 416, 333), (415, 446, 431, 348), (356, 436, 438, 358), (451, 544, 811, 858), (455, 549, 344, 427), (451, 201, 209, 453), (453, 209, 219, 452), (454, 216, 816, 859), (448, 205, 215, 447), (450, 204, 214, 456), (456, 214, 216, 454), (541, 538, 204, 450), (452, 219, 205, 448), (521, 523, 495, 490), (346, 429, 494, 491), (429, 373, 493, 494), (523, 522, 492, 495), (177, 346, 491, 467), (504, 521, 490, 468), (631, 316, 489, 617), (619, 520, 488, 618), (120, 302, 487, 475), (101, 483, 486, 300), (72, 457, 485, 294), (520, 861, 769, 488), (316, 773, 863, 489), (496, 860, 472, 528), (738, 783, 471, 246), (505, 507, 474, 470), (206, 261, 473, 469), (522, 505, 470, 492), (373, 206, 469, 493), (246, 471, 468, 175), (528, 472, 467, 526), (300, 486, 484, 100), (102, 482, 483, 101), (103, 481, 482, 102), (104, 480, 481, 103), (111, 464, 480, 104), (112, 463, 464, 111), (113, 462, 463, 112), (302, 121, 477, 487), (119, 120, 475, 478), (150, 151, 295, 779, 108, 459, 466), (108, 109, 461, 459), (109, 110, 458, 461), (110, 117, 479, 458), (117, 118, 476, 479), (118, 119, 478, 476), (294, 485, 462, 113), (121, 149, 460, 477), (100, 484, 465, 70), (235, 528, 526, 199), (374, 210, 505, 522), (210, 271, 507, 505), (716, 496, 528, 235), (329, 153, 861, 520), (897, 329, 520, 619), (180, 347, 521, 504), (430, 374, 522, 523), (347, 430, 523, 521), (491, 494, 534, 532), (494, 493, 533, 534), (467, 491, 532, 526), (617, 489, 531, 620), (475, 487, 530, 508), (483, 516, 519, 486), (457, 715, 518, 485), (489, 863, 503, 531), (783, 862, 506, 471), (469, 473, 529, 527), (493, 469, 527, 533), (471, 506, 504, 468), (486, 519, 517, 484), (482, 515, 516, 483), (481, 514, 515, 482), (480, 513, 514, 481), (464, 502, 513, 480), (463, 501, 502, 464), (462, 500, 501, 463), (487, 477, 510, 530), (478, 475, 508, 511), (466, 459, 498, 784), (459, 461, 499, 498), (461, 458, 497, 499), (458, 479, 512, 497), (479, 476, 509, 512), (476, 478, 511, 509), (485, 518, 500, 462), (477, 460, 524, 510), (484, 517, 525, 465), (455, 217, 538, 541), (285, 184, 537, 540), (273, 163, 536, 539), (217, 273, 539, 538), (184, 549, 546, 537), (59, 535, 540, 288), (544, 189, 190, 811), (544, 451, 453, 542), (545, 450, 456, 548), (547, 452, 448, 543), (550, 454, 859, 810), (549, 184, 11, 344), (546, 541, 450, 545), (542, 453, 452, 547), (548, 456, 454, 550), (549, 455, 541, 546), (543, 448, 447, 551), (563, 878, 892, 575), (228, 885, 886, 227), (34, 866, 867, 35), (26, 876, 875, 27), (227, 886, 887, 226), (33, 869, 866, 34), (25, 877, 876, 26), (226, 887, 888, 225), (32, 870, 869, 33), (24, 564, 877, 25), (225, 888, 889, 224), (31, 871, 870, 32), (232, 881, 880, 231), (224, 889, 890, 223), (30, 872, 871, 31), (231, 880, 883, 230), (223, 890, 891, 222), (29, 873, 872, 30), (230, 883, 884, 229), (222, 891, 576, 798), (28, 874, 873, 29), (677, 868, 882, 799), (229, 884, 885, 228), (27, 875, 874, 28), (473, 610, 613, 529), (271, 839, 612, 507), (507, 612, 611, 474), (261, 588, 610, 473), (390, 604, 609, 382), (392, 603, 605, 384), (388, 606, 607, 394), (384, 605, 604, 390), (402, 602, 603, 392), (394, 607, 608, 386), (382, 609, 606, 388), (386, 608, 601, 400), (834, 586, 580, 826), (833, 577, 822, 823), (831, 581, 586, 834), (830, 584, 577, 833), (832, 587, 581, 831), (828, 579, 584, 830), (827, 578, 583, 829), (829, 583, 579, 828), (825, 585, 578, 827), (826, 580, 585, 825), (255, 582, 600, 41), (270, 597, 841, 701), (269, 596, 588, 261), (400, 601, 596, 269), (820, 838, 591, 264), (263, 590, 598, 818), (262, 589, 597, 270), (267, 594, 589, 262), (47, 599, 835, 836), (529, 613, 594, 267), (265, 592, 587, 832), (474, 611, 593, 266), (268, 595, 590, 263), (264, 591, 602, 402), (610, 617, 620, 613), (839, 897, 619, 612), (612, 619, 618, 611), (588, 631, 617, 610), (604, 644, 649, 609), (603, 643, 645, 605), (606, 646, 647, 607), (605, 645, 644, 604), (602, 616, 643, 603), (607, 647, 648, 608), (609, 649, 646, 606), (608, 648, 615, 601), (134, 133, 309, 624, 650, 581, 625, 310, 135), (577, 621, 894, 822), (584, 628, 621, 577), (587, 630, 625, 581), (579, 623, 628, 584), (627, 623, 579), (582, 626, 614, 600), (597, 640, 898, 841), (596, 639, 631, 588), (601, 615, 639, 596), (838, 896, 634, 591), (590, 633, 641, 598), (589, 632, 640, 597), (594, 637, 632, 589), (599, 642, 895, 835), (613, 620, 637, 594), (592, 635, 630, 587), (611, 618, 636, 593), (595, 638, 633, 590), (591, 634, 616, 602), (622, 627, 579, 583, 578, 585, 580, 586, 581, 650, 624, 629), (654, 665, 653, 44, 37), (671, 673, 698, 39), (653, 671, 39, 44), (657, 656, 670, 3), (655, 659, 664, 10), (658, 660, 901, 668, 1), (661, 665, 654, 13), (664, 666, 343, 10), (662, 661, 13, 370), (666, 663, 426, 343), (663, 662, 370, 426), (664, 659, 658, 1), (554, 553, 565, 566), (553, 555, 567, 565), (555, 556, 568, 567), (556, 557, 569, 568), (557, 558, 570, 569), (558, 559, 571, 570), (559, 560, 572, 571), (560, 561, 573, 572), (561, 562, 574, 573), (562, 563, 575, 574), (299, 98, 99), (301, 122, 123)])
me_maint2_8.polygons.foreach_set('use_smooth', [True] * 603)
_uv = me_maint2_8.uv_layers.new(name='UVMap')
_uv.uv.foreach_set('vector', [0.03125, 0.7186, 0.03125, 0.7109, 0.2968, 0.7109, 0.2968, 0.7186, 0.03125, 0.7109, 0.03125, 0.6952, 0.2968, 0.6952, 0.2968, 0.7109, 0.03125, 0.6952, 0.03125, 0.6874, 0.2968, 0.6874, 0.2968, 0.6952, 0.03125, 0.6874, 0.03125, 0.6719, 0.2968, 0.6719, 0.2968, 0.6874, 0.03125, 0.6719, 0.03125, 0.6609, 0.2443, 0.6609, 0.2968, 0.6609, 0.2968, 0.6719, 0.03125, 0.6609, 0.03125, 0.6222, 0.2201, 0.6222, 0.2201, 0.637, 0.2443, 0.6609, 0.03125, 0.6222, 0.03125, 0.5937, 0.2405, 0.5937, 0.2201, 0.6108, 0.2201, 0.6222, 0.03125, 0.5937, 0.03125, 0.5865, 0.2491, 0.5865, 0.2405, 0.5937, 0.03125, 0.5865, 0.03125, 0.578, 0.2968, 0.578, 0.2968, 0.5865, 0.2491, 0.5865, 0.03125, 0.578, 0.03125, 0.5508, 0.2968, 0.5508, 0.2968, 0.578, 0.03125, 0.5508, 0.03125, 0.5468, 0.2968, 0.5468, 0.2968, 0.5508, 0.6485, 0.6609, 0.7032, 0.6609, 0.7032, 0.6719, 0.6485, 0.6719, 0.6485, 0.5468, 0.7032, 0.5468, 0.7032, 0.5508, 0.6485, 0.5508, 0.6485, 0.6719, 0.7032, 0.6719, 0.7032, 0.6874, 0.6485, 0.6874, 0.6485, 0.5508, 0.7032, 0.5508, 0.7032, 0.578, 0.6485, 0.578, 0.6485, 0.6874, 0.7032, 0.6874, 0.7032, 0.6952, 0.6485, 0.6952, 0.6485, 0.578, 0.7032, 0.578, 0.7032, 0.5865, 0.6485, 0.5865, 0.6485, 0.6952, 0.7032, 0.6952, 0.7032, 0.7109, 0.6485, 0.7109, 0.6485, 0.5865, 0.7032, 0.5865, 0.7032, 0.5937, 0.6485, 0.5937, 0.6485, 0.7109, 0.7032, 0.7109, 0.7032, 0.7186, 0.6485, 0.7186, 0.6485, 0.5937, 0.7032, 0.5937, 0.7032, 0.6222, 0.6485, 0.6222, 0.6485, 0.6222, 0.7032, 0.6222, 0.7032, 0.637, 0.6485, 0.637, 0.7032, 0.5468, 0.875, 0.5468, 0.875, 0.5508, 0.7032, 0.5508, 0.7032, 0.5937, 0.7853, 0.5937, 0.8031, 0.6222, 0.7032, 0.6222, 0.7032, 0.6222, 0.8031, 0.6222, 0.7946, 0.637, 0.7032, 0.637, 0.7032, 0.6719, 0.875, 0.6719, 0.875, 0.6874, 0.7032, 0.6874, 0.7032, 0.6609, 0.7808, 0.6609, 0.875, 0.6609, 0.875, 0.6719, 0.7032, 0.6719, 0.7032, 0.6874, 0.875, 0.6874, 0.875, 0.6952, 0.7032, 0.6952, 0.7032, 0.5508, 0.875, 0.5508, 0.875, 0.578, 0.7032, 0.578, 0.7032, 0.6952, 0.875, 0.6952, 0.875, 0.7109, 0.7032, 0.7109, 0.7032, 0.578, 0.875, 0.578, 0.875, 0.5865, 0.7808, 0.5865, 0.7032, 0.5865, 0.7032, 0.7109, 0.875, 0.7109, 0.875, 0.7186, 0.7032, 0.7186, 0.7032, 0.5865, 0.7808, 0.5865, 0.7853, 0.5937, 0.7032, 0.5937, 5.904e-08, 0.9797, 5.904e-08, 1.0, 5.904e-08, 0.8987, 5.904e-08, 0.9189, 5.904e-08, 0.9392, 5.904e-08, 0.9595, 5.904e-08, 0.09009, 5.904e-08, 0.09071, 5.904e-08, 0.05723, 5.904e-08, 0.05805, -0.001575, 0.6609, -0.001575, 0.672, -0.001575, 0.6875, -0.001575, 0.6953, -0.001575, 0.711, -0.001575, 0.7187, -0.001575, 0.5509, -0.001575, 0.5781, -0.001575, 0.5866, -0.001575, 0.5938, -0.001575, 0.6223, 5.904e-08, 0.8647, 5.904e-08, 0.8987, 5.904e-08, 0.7628, 5.904e-08, 0.7813, 5.904e-08, 0.7968, 5.904e-08, 0.8308, -0.001575, 0.5866, -0.001575, 0.5865, -0.001575, 0.5937, -0.001575, 0.5938, -0.001575, 0.711, -0.001575, 0.7109, -0.001575, 0.7186, -0.001575, 0.7187, -0.001575, 0.6609, -0.001575, 0.6609, -0.001575, 0.6719, -0.001575, 0.672, -0.001575, 0.5938, -0.001575, 0.5937, -0.001575, 0.6222, -0.001575, 0.6223, -0.001575, 0.5781, -0.001575, 0.578, -0.001575, 0.5865, -0.001575, 0.5866, -0.001575, 0.5469, -0.001575, 0.5468, -0.001575, 0.5508, -0.001575, 0.5509, -0.001575, 0.5509, -0.001575, 0.5508, -0.001575, 0.578, -0.001575, 0.5781, -0.001575, 0.6953, -0.001575, 0.6952, -0.001575, 0.7109, -0.001575, 0.711, -0.001575, 0.672, -0.001575, 0.6719, -0.001575, 0.6874, -0.001575, 0.6875, -0.001575, 0.6875, -0.001575, 0.6874, -0.001575, 0.6952, -0.001575, 0.6953, -0.001575, 0.6223, -0.001575, 0.6222, -0.001575, 0.6609, -0.001575, 0.6609, 0.9975, 0.6223, 0.9975, 0.6609, 0.9975, 0.6609, 0.9975, 0.6222, 0.9975, 0.6875, 0.9975, 0.6953, 0.9975, 0.6952, 0.9975, 0.6874, 0.9975, 0.672, 0.9975, 0.6875, 0.9975, 0.6874, 0.9975, 0.6719, 0.9975, 0.6953, 0.9975, 0.711, 0.9975, 0.7109, 0.9975, 0.6952, 0.9975, 0.5509, 0.9975, 0.5781, 0.9975, 0.578, 0.9975, 0.5508, 0.9975, 0.5469, 0.9975, 0.5509, 0.9975, 0.5508, 0.9975, 0.5468, 0.9975, 0.5781, 0.9975, 0.5866, 0.9975, 0.5865, 0.9975, 0.578, 0.9975, 0.5938, 0.9975, 0.6223, 0.9975, 0.6222, 0.9975, 0.5937, 0.9975, 0.6609, 0.9975, 0.672, 0.9975, 0.6719, 0.9975, 0.6609, 0.9975, 0.711, 0.9975, 0.7187, 0.9975, 0.7186, 0.9975, 0.7109, 0.9975, 0.5866, 0.9975, 0.5938, 0.9975, 0.5937, 0.9975, 0.5865, 1.0, 0.8647, 1.0, 0.8308, 1.0, 0.7968, 1.0, 0.7813, 1.0, 0.7628, 1.0, 0.8987, 0.9975, 0.6223, 0.9975, 0.5938, 0.9975, 0.5866, 0.9975, 0.5781, 0.9975, 0.5509, 0.9975, 0.7289, 0.9975, 0.7187, 0.9975, 0.711, 0.9975, 0.6953, 0.9975, 0.6875, 0.9975, 0.672, 0.9975, 0.6609, 1.0, 0.09009, 1.0, 0.05805, 1.0, 0.05723, 1.0, 0.09071, 1.0, 0.9797, 1.0, 0.9595, 1.0, 0.9392, 1.0, 0.9189, 1.0, 0.8987, 1.0, 1.0, 1.0, 0.2578, 1.0, 0.2316, 1.0, 0.2358, 1.0, 0.266, 1.0, 0.2316, 1.0, 0.2074, 1.0, 0.211, 1.0, 0.2358, 1.0, 0.2074, 1.0, 0.1833, 1.0, 0.211, 5.904e-08, 0.3491, 5.904e-08, 0.3605, 5.904e-08, 0.3279, 5.904e-08, 0.3178, 5.904e-08, 0.2578, 5.904e-08, 0.2626, 5.904e-08, 0.2358, 5.904e-08, 0.2316, 5.904e-08, 0.2316, 5.904e-08, 0.2358, 5.904e-08, 0.211, 5.904e-08, 0.2074, 5.904e-08, 0.2074, 5.904e-08, 0.211, 5.904e-08, 0.1833, 1.0, 0.1862, 1.0, 0.1542, 1.0, 0.1577, 1.0, 0.1912, 1.0, 0.2183, 1.0, 0.1862, 1.0, 0.1912, 1.0, 0.2246, 1.0, 0.2508, 1.0, 0.2183, 1.0, 0.2246, 1.0, 0.2581, 1.0, 0.283, 1.0, 0.2508, 1.0, 0.2581, 1.0, 0.2916, 1.0, 0.3184, 1.0, 0.283, 1.0, 0.2916, 1.0, 0.3279, 1.0, 0.4531, 1.0, 0.3184, 1.0, 0.3279, 1.0, 0.4688, 1.0, 0.1542, 1.0, 0.1221, 1.0, 0.1242, 1.0, 0.1577, 1.0, 0.09937, 1.0, 0.09009, 1.0, 0.09071, 1.0, 0.1004, 5.904e-08, 0.3178, 5.904e-08, 0.3279, 5.904e-08, 0.2916, 5.904e-08, 0.283, 5.904e-08, 0.283, 5.904e-08, 0.2916, 5.904e-08, 0.2581, 5.904e-08, 0.2508, 5.904e-08, 0.2508, 5.904e-08, 0.2581, 5.904e-08, 0.2246, 5.904e-08, 0.2183, 5.904e-08, 0.2183, 5.904e-08, 0.2246, 5.904e-08, 0.1912, 5.904e-08, 0.1862, 5.904e-08, 0.1862, 5.904e-08, 0.1912, 5.904e-08, 0.1577, 5.904e-08, 0.1542, 5.904e-08, 0.1542, 5.904e-08, 0.1577, 5.904e-08, 0.1242, 5.904e-08, 0.1221, 5.904e-08, 0.09937, 5.904e-08, 0.1004, 5.904e-08, 0.09071, 5.904e-08, 0.09009, 5.904e-08, 0.2794, 5.904e-08, 0.2866, 5.904e-08, 0.2626, 5.904e-08, 0.2578, 0.03125, 0.5468, 0.03125, 0.5152, 0.2968, 0.5152, 0.2968, 0.5468, 0.03125, 0.5152, 0.03125, 0.4795, 0.2968, 0.4795, 0.2968, 0.5152, 0.03125, 0.4795, 0.03125, 0.4688, 0.2968, 0.4688, 0.2968, 0.4795, 0.03125, 0.4374, 0.03125, 0.367, 0.2968, 0.367, 0.2968, 0.4374, 0.03125, 0.367, 0.03125, 0.3594, 0.2968, 0.3594, 0.2968, 0.367, 0.03125, 0.2813, 0.03125, 0.2578, 0.2968, 0.2578, 0.2968, 0.2813, 0.03125, 0.2578, 0.03125, 0.2316, 0.2968, 0.2316, 0.2968, 0.2578, 0.03125, 0.2316, 0.03125, 0.2074, 0.2968, 0.2074, 0.2968, 0.2316, 0.03125, 0.2074, 0.03125, 0.1833, 0.2968, 0.1833, 0.2968, 0.2074, 0.03125, 0.1833, 0.03125, 0.1591, 0.2968, 0.1591, 0.2968, 0.1833, 0.03125, 0.1591, 0.03125, 0.135, 0.2968, 0.135, 0.2968, 0.1591, 0.03125, 0.135, 0.03125, 0.1108, 0.2968, 0.1108, 0.2968, 0.135, 0.03125, 0.0936, 0.03125, 0.0867, 0.2968, 0.0867, 0.2968, 0.0936, 0.03125, 0.0867, 0.03125, 0.06255, 0.2968, 0.06255, 0.2968, 0.0867, 0.03125, 0.05805, 0.03125, 0.05723, 0.2968, 0.05723, 0.2968, 0.05805, 0.03125, 0.05723, 0.03125, 0.02664, 0.2968, 0.02664, 0.2968, 0.05723, 0.03125, 0.02664, 0.03125, 0.0, 0.2968, 5.904e-08, 0.2968, 0.02664, 5.904e-08, 0.8647, 5.904e-08, 0.8308, 0.03125, 0.8308, 0.03125, 0.8647, 5.904e-08, 0.8308, 5.904e-08, 0.7968, 0.03125, 0.7968, 0.03125, 0.8308, 5.904e-08, 0.7813, 5.904e-08, 0.7628, 0.03125, 0.7628, 0.03125, 0.7813, 5.904e-08, 0.8987, 5.904e-08, 0.8647, 0.03125, 0.8647, 0.03125, 0.8987, 5.904e-08, 1.0, 5.904e-08, 0.9797, 0.03125, 0.9797, 0.03125, 1.0, 5.904e-08, 0.9797, 5.904e-08, 0.9595, 0.03125, 0.9595, 0.03125, 0.9797, 5.904e-08, 0.9595, 5.904e-08, 0.9392, 0.03125, 0.9392, 0.03125, 0.9595, 5.904e-08, 0.9392, 5.904e-08, 0.9189, 0.03125, 0.9189, 0.03125, 0.9392, 1.0, 0.8987, 1.0, 0.9189, 0.875, 0.9189, 0.875, 0.8987, 1.0, 0.7187, 1.0, 0.7289, 1.0, 0.7628, 0.875, 0.7628, 0.875, 0.7186, 0.907, 0.7186, 0.9224, 0.7187, 0.9531, 0.7187, 0.6485, 0.3594, 0.7032, 0.3594, 0.7032, 0.367, 0.6485, 0.367, 0.6485, 5.904e-08, 0.7032, 5.904e-08, 0.7032, 0.02664, 0.6485, 0.02664, 0.2968, 0.9797, 0.4705, 0.9797, 0.4705, 1.0, 0.2968, 1.0, 0.6485, 0.4531, 0.7032, 0.4531, 0.7032, 0.4688, 0.6485, 0.4688, 0.6485, 0.02664, 0.7032, 0.02664, 0.7032, 0.05723, 0.6485, 0.05723, 0.2968, 0.8647, 0.4705, 0.8647, 0.4705, 0.8987, 0.2968, 0.8987, 0.2968, 0.7628, 0.03125, 0.7628, 0.03125, 0.7186, 0.2968, 0.7186, 0.6485, 0.4688, 0.7032, 0.4688, 0.7032, 0.4795, 0.6485, 0.4795, 0.6485, 0.05887, 0.7032, 0.05887, 0.7032, 0.06255, 0.6485, 0.06255, 0.2968, 0.9189, 0.03125, 0.9189, 0.03125, 0.8987, 0.2968, 0.8987, 0.6485, 0.4795, 0.7032, 0.4795, 0.7032, 0.5152, 0.6485, 0.5152, 0.6485, 0.06255, 0.7032, 0.06255, 0.7032, 0.0867, 0.6485, 0.0867, 0.2968, 0.7813, 0.4705, 0.7813, 0.4705, 0.7968, 0.2968, 0.7968, 0.2968, 0.9189, 0.4705, 0.9189, 0.4705, 0.9392, 0.2968, 0.9392, 0.6485, 0.5152, 0.7032, 0.5152, 0.7032, 0.5468, 0.6485, 0.5468, 0.2968, 0.7968, 0.4705, 0.7968, 0.4705, 0.8308, 0.2968, 0.8308, 0.2968, 0.9392, 0.4705, 0.9392, 0.4705, 0.9595, 0.2968, 0.9595, 0.6485, 0.2813, 0.7032, 0.2813, 0.7032, 0.3594, 0.6485, 0.3594, 0.2968, 0.8308, 0.4705, 0.8308, 0.4705, 0.8647, 0.2968, 0.8647, 0.2968, 0.9595, 0.4705, 0.9595, 0.4705, 0.9797, 0.2968, 0.9797, 0.9531, 0.7109, 1.0, 0.7109, 1.0, 0.7186, 0.9531, 0.7186, 0.7032, 0.9392, 0.875, 0.9392, 0.875, 0.9595, 0.7032, 0.9595, 0.7032, 0.8308, 0.875, 0.8308, 0.875, 0.8647, 0.7032, 0.8647, 0.7032, 0.3594, 0.875, 0.3594, 0.875, 0.367, 0.7032, 0.367, 0.7032, 0.4531, 0.875, 0.4531, 0.875, 0.4688, 0.7032, 0.4688, 0.9531, 0.6952, 1.0, 0.6952, 1.0, 0.7109, 0.9531, 0.7109, 0.7032, 0.9189, 0.875, 0.9189, 0.875, 0.9392, 0.7032, 0.9392, 0.7032, 0.7968, 0.875, 0.7968, 0.875, 0.8308, 0.7032, 0.8308, 0.9531, 0.5508, 1.0, 0.5508, 1.0, 0.578, 0.9531, 0.578, 0.9531, 0.6874, 1.0, 0.6874, 1.0, 0.6952, 0.9531, 0.6952, 0.7032, 0.7813, 0.875, 0.7813, 0.875, 0.7968, 0.7032, 0.7968, 0.7032, 0.2813, 0.875, 0.2813, 0.875, 0.3594, 0.7032, 0.3594, 0.9531, 0.6609, 1.0, 0.6609, 1.0, 0.6719, 0.9531, 0.6719, 0.9531, 0.6719, 1.0, 0.6719, 1.0, 0.6874, 0.9531, 0.6874, 0.7032, 0.06255, 0.875, 0.06255, 0.875, 0.0867, 0.7032, 0.0867, 0.7032, 0.7628, 0.6, 0.7628, 0.6, 0.7186, 0.6485, 0.7186, 0.7032, 0.7186, 0.7032, 0.9797, 0.875, 0.9797, 0.875, 1.0, 0.7032, 1.0, 0.7032, 0.8647, 0.875, 0.8647, 0.875, 0.8987, 0.7032, 0.8987, 0.7032, 0.05887, 0.875, 0.05887, 0.875, 0.06255, 0.7032, 0.06255, 0.9531, 0.6222, 1.0, 0.6222, 1.0, 0.6609, 0.9531, 0.6609, 0.7032, 0.9189, 0.6, 0.9189, 0.6, 0.8987, 0.7032, 0.8987, 0.7032, 5.904e-08, 0.875, 5.904e-08, 0.875, 0.02664, 0.7032, 0.02664, 0.7032, 0.02664, 0.875, 0.02664, 0.875, 0.05723, 0.7032, 0.05723, 0.7032, 0.4795, 0.875, 0.4795, 0.875, 0.5152, 0.7032, 0.5152, 0.9531, 0.5937, 1.0, 0.5937, 1.0, 0.6222, 0.9531, 0.6222, 0.9531, 0.7186, 1.0, 0.7186, 1.0, 0.7187, 0.9531, 0.7187, 0.7032, 0.9595, 0.875, 0.9595, 0.875, 0.9797, 0.7032, 0.9797, 0.7032, 0.4688, 0.875, 0.4688, 0.875, 0.4795, 0.7032, 0.4795, 0.7032, 0.5152, 0.875, 0.5152, 0.875, 0.5468, 0.7032, 0.5468, 5.904e-08, 0.02664, 5.904e-08, 5.904e-08, 0.03125, 0.0, 0.03125, 0.02664, 5.904e-08, 0.05723, 5.904e-08, 0.02664, 0.03125, 0.02664, 0.03125, 0.05723, 5.904e-08, 0.05805, 5.904e-08, 0.05723, 0.03125, 0.05723, 0.03125, 0.05805, 5.904e-08, 0.0867, 5.904e-08, 0.06255, 0.03125, 0.06255, 0.03125, 0.0867, 5.904e-08, 0.0936, 5.904e-08, 0.0867, 0.03125, 0.0867, 0.03125, 0.0936, 5.904e-08, 0.135, 5.904e-08, 0.1108, 0.03125, 0.1108, 0.03125, 0.135, 5.904e-08, 0.1591, 5.904e-08, 0.135, 0.03125, 0.135, 0.03125, 0.1591, 5.904e-08, 0.1833, 5.904e-08, 0.1591, 0.03125, 0.1591, 0.03125, 0.1833, 5.904e-08, 0.2074, 5.904e-08, 0.1833, 0.03125, 0.1833, 0.03125, 0.2074, 5.904e-08, 0.2316, 5.904e-08, 0.2074, 0.03125, 0.2074, 0.03125, 0.2316, 5.904e-08, 0.2578, 5.904e-08, 0.2316, 0.03125, 0.2316, 0.03125, 0.2578, 5.904e-08, 0.2794, 5.904e-08, 0.2578, 0.03125, 0.2578, 0.03125, 0.2813, 5.904e-08, 0.367, 5.904e-08, 0.3594, 0.03125, 0.3594, 0.03125, 0.367, 5.904e-08, 0.4374, 5.904e-08, 0.367, 0.03125, 0.367, 0.03125, 0.4374, 5.904e-08, 0.4795, 5.904e-08, 0.4688, 0.03125, 0.4688, 0.03125, 0.4795, 5.904e-08, 0.5152, 5.904e-08, 0.4795, 0.03125, 0.4795, 0.03125, 0.5152, 5.904e-08, 0.5469, 5.904e-08, 0.5152, 0.03125, 0.5152, 0.03125, 0.5468, 0.02927, 0.4923, 0.02927, 0.4924, 0.06052, 0.4923, 0.06052, 0.4923, 5.904e-08, 0.5508, 5.904e-08, 0.5468, 0.03125, 0.5468, 0.03125, 0.5508, 5.904e-08, 0.578, 5.904e-08, 0.5508, 0.03125, 0.5508, 0.03125, 0.578, 5.904e-08, 0.5865, 5.904e-08, 0.578, 0.03125, 0.578, 0.03125, 0.5865, 0.0, 0.5937, 5.904e-08, 0.5865, 0.03125, 0.5865, 0.03125, 0.5937, 5.904e-08, 0.6222, 0.0, 0.5937, 0.03125, 0.5937, 0.03125, 0.6222, 5.904e-08, 0.6609, 5.904e-08, 0.6222, 0.03125, 0.6222, 0.03125, 0.6609, 5.904e-08, 0.6719, 5.904e-08, 0.6609, 0.03125, 0.6609, 0.03125, 0.6719, 5.904e-08, 0.6874, 5.904e-08, 0.6719, 0.03125, 0.6719, 0.03125, 0.6874, 5.904e-08, 0.6952, 5.904e-08, 0.6874, 0.03125, 0.6874, 0.03125, 0.6952, 5.904e-08, 0.7109, 5.904e-08, 0.6952, 0.03125, 0.6952, 0.03125, 0.7109, 5.96e-08, 0.7093, 5.96e-08, 0.7052, 0.03125, 0.7052, 0.03125, 0.7093, 0.04247, 0.7093, 0.04247, 0.7092, 0.06948, 0.7092, 0.06948, 0.7092, 0.9531, 0.1591, 1.0, 0.1591, 1.0, 0.1833, 0.9531, 0.1833, 0.9531, 0.5152, 1.0, 0.5152, 1.0, 0.5469, 0.9531, 0.5469, 0.9531, 0.3594, 1.0, 0.3594, 1.0, 0.367, 0.9531, 0.367, 0.9531, 0.1108, 1.0, 0.1108, 1.0, 0.135, 0.9531, 0.135, 0.9531, 0.2813, 1.0, 0.2813, 1.0, 0.3594, 0.9531, 0.3594, 0.9531, 0.06255, 1.0, 0.06255, 1.0, 0.0867, 0.9531, 0.0867, 0.9531, 0.2074, 1.0, 0.2074, 1.0, 0.2316, 0.9531, 0.2316, 0.9531, 0.02664, 1.0, 0.02664, 1.0, 0.05723, 0.9531, 0.05723, 0.9531, 0.4795, 1.0, 0.4795, 1.0, 0.5152, 0.9531, 0.5152, 0.9531, 0.135, 1.0, 0.135, 1.0, 0.1591, 0.9531, 0.1591, 0.9531, 0.4688, 1.0, 0.4688, 1.0, 0.4795, 0.9531, 0.4795, 0.7269, 0.5816, 0.7738, 0.5816, 0.7738, 0.5816, 0.7269, 0.5816, 0.9531, 0.4531, 1.0, 0.4531, 1.0, 0.4688, 0.9531, 0.4688, 0.9531, 0.5468, 1.0, 0.5468, 1.0, 0.5508, 0.9531, 0.5508, 0.9531, 0.0936, 1.0, 0.0936, 1.0, 0.1108, 0.9531, 0.1108, 0.9531, 0.2316, 1.0, 0.2316, 1.0, 0.2578, 0.9531, 0.2578, 0.9531, 0.05887, 1.0, 0.05887, 1.0, 0.06255, 0.9531, 0.06255, 0.9531, 5.904e-08, 1.0, 5.904e-08, 1.0, 0.02664, 0.9531, 0.02664, 0.9531, 0.1833, 1.0, 0.1833, 1.0, 0.2074, 0.9531, 0.2074, 0.875, 0.8308, 1.0, 0.8308, 1.0, 0.8647, 0.875, 0.8647, 0.875, 0.8647, 1.0, 0.8647, 1.0, 0.8987, 0.875, 0.8987, 0.875, 0.7813, 1.0, 0.7813, 1.0, 0.7968, 0.875, 0.7968, 0.875, 0.9392, 1.0, 0.9392, 1.0, 0.9595, 0.875, 0.9595, 0.875, 0.9595, 1.0, 0.9595, 1.0, 0.9797, 0.875, 0.9797, 0.875, 0.9189, 1.0, 0.9189, 1.0, 0.9392, 0.875, 0.9392, 0.875, 0.9189, 0.7032, 0.9189, 0.7032, 0.8987, 0.875, 0.8987, 0.875, 0.7968, 1.0, 0.7968, 1.0, 0.8308, 0.875, 0.8308, 0.875, 0.9797, 1.0, 0.9797, 1.0, 1.0, 0.875, 1.0, 0.875, 0.7628, 0.7032, 0.7628, 0.7032, 0.7186, 0.875, 0.7186, 0.03125, 0.8647, 0.2968, 0.8647, 0.2968, 0.8987, 0.03125, 0.8987, 0.03125, 0.7968, 0.2968, 0.7968, 0.2968, 0.8308, 0.03125, 0.8308, 0.03125, 0.9189, 0.2968, 0.9189, 0.2968, 0.9392, 0.03125, 0.9392, 0.03125, 0.9797, 0.2968, 0.9797, 0.2968, 1.0, 0.03125, 1.0, 0.03125, 0.7813, 0.2968, 0.7813, 0.2968, 0.7968, 0.03125, 0.7968, 0.03125, 0.9595, 0.2968, 0.9595, 0.2968, 0.9797, 0.03125, 0.9797, 0.03125, 0.9189, 5.904e-08, 0.9189, 5.904e-08, 0.8987, 0.03125, 0.8987, 0.03125, 0.7628, 5.904e-08, 0.7628, 5.904e-08, 0.7289, 5.904e-08, 0.7187, 0.03125, 0.7186, 0.03125, 0.8308, 0.2968, 0.8308, 0.2968, 0.8647, 0.03125, 0.8647, 0.03125, 0.9392, 0.2968, 0.9392, 0.2968, 0.9595, 0.03125, 0.9595, 0.06948, 0.7092, 0.07522, 0.7092, 0.07522, 0.7092, 0.06948, 0.7092, 0.875, 0.5937, 0.875, 0.5865, 0.875, 0.578, 0.875, 0.5508, 0.875, 0.5468, 0.875, 0.5468, 0.875, 0.5508, 0.875, 0.578, 0.875, 0.5865, 0.875, 0.5937, 0.875, 0.6222, 0.875, 0.6609, 0.875, 0.6719, 0.875, 0.6874, 0.875, 0.6952, 0.875, 0.7109, 0.875, 0.7186, 0.875, 0.7186, 0.875, 0.7109, 0.875, 0.6952, 0.875, 0.6874, 0.875, 0.6719, 0.875, 0.6609, 0.875, 0.6222, 0.9531, 0.2578, 1.0, 0.2578, 1.0, 0.2813, 0.9531, 0.2813, 5.904e-08, 0.3594, 5.904e-08, 0.2794, 0.03125, 0.2813, 0.03125, 0.3594, 0.03125, 0.3594, 0.03125, 0.2813, 0.2968, 0.2813, 0.2968, 0.3594, 5.904e-08, 0.3594, 5.904e-08, 0.367, 5.904e-08, 0.2866, 5.904e-08, 0.2794, 5.904e-08, 0.4531, 5.904e-08, 0.4688, 5.904e-08, 0.3605, 5.904e-08, 0.3491, 0.9531, 0.0867, 1.0, 0.0867, 1.0, 0.0936, 0.9531, 0.0936, 5.904e-08, 0.1108, 5.904e-08, 0.0936, 0.03125, 0.0936, 0.03125, 0.1108, 0.7032, 0.0867, 0.875, 0.0867, 0.875, 0.0936, 0.7032, 0.0936, 0.6485, 0.0867, 0.7032, 0.0867, 0.7032, 0.0936, 0.6485, 0.0936, 0.03125, 0.1108, 0.03125, 0.0936, 0.2968, 0.0936, 0.2968, 0.1108, 5.904e-08, 0.1221, 5.904e-08, 0.1242, 5.904e-08, 0.1004, 5.904e-08, 0.09937, 1.0, 0.1221, 1.0, 0.09937, 1.0, 0.1004, 1.0, 0.1242, 0.9224, 0.0867, 0.9531, 0.0867, 0.9531, 0.0936, 0.9224, 0.0936, 0.9224, 5.904e-08, 0.9531, 5.904e-08, 0.9531, 0.02664, 0.9224, 0.02664, 0.9224, 0.05887, 0.9531, 0.05887, 0.9531, 0.06255, 0.9224, 0.06255, 0.9224, 0.5468, 0.9531, 0.5468, 0.9531, 0.5508, 0.9224, 0.5508, 0.9224, 0.4531, 0.9531, 0.4531, 0.9531, 0.4688, 0.9224, 0.4688, 0.6962, 0.5816, 0.7269, 0.5816, 0.7269, 0.5816, 0.6962, 0.5816, 0.9224, 0.4688, 0.9531, 0.4688, 0.9531, 0.4795, 0.9224, 0.4795, 0.9224, 0.4795, 0.9531, 0.4795, 0.9531, 0.5152, 0.9224, 0.5152, 0.9224, 0.02664, 0.9531, 0.02664, 0.9531, 0.05723, 0.9224, 0.05723, 0.9224, 0.06255, 0.9531, 0.06255, 0.9531, 0.0867, 0.9224, 0.0867, 0.9224, 0.2813, 0.9531, 0.2813, 0.9531, 0.3594, 0.9224, 0.3594, 0.9224, 0.3594, 0.9531, 0.3594, 0.9531, 0.367, 0.9224, 0.367, 0.9224, 0.5152, 0.9531, 0.5152, 0.9531, 0.5469, 0.9224, 0.5469, 0.9224, 0.7186, 0.9531, 0.7186, 0.9531, 0.7187, 0.9224, 0.7187, 0.9224, 0.5937, 0.9531, 0.5937, 0.9531, 0.6222, 0.9224, 0.6222, 0.9224, 0.6222, 0.9531, 0.6222, 0.9531, 0.6609, 0.9224, 0.6609, 0.9224, 0.6719, 0.9531, 0.6719, 0.9531, 0.6874, 0.9224, 0.6874, 0.9224, 0.6609, 0.9531, 0.6609, 0.9531, 0.6719, 0.9224, 0.6719, 0.9224, 0.6874, 0.9531, 0.6874, 0.9531, 0.6952, 0.9224, 0.6952, 0.9224, 0.5508, 0.9531, 0.5508, 0.9531, 0.578, 0.9224, 0.578, 0.9224, 0.6952, 0.9531, 0.6952, 0.9531, 0.7109, 0.9224, 0.7109, 0.9224, 0.7109, 0.9531, 0.7109, 0.9531, 0.7186, 0.9224, 0.7186, 0.2968, 0.0867, 0.4705, 0.0867, 0.4705, 0.0936, 0.2968, 0.0936, 0.2968, 0.2578, 0.4705, 0.2578, 0.4705, 0.2813, 0.2968, 0.2813, 0.2968, 0.1108, 0.4705, 0.1108, 0.4705, 0.135, 0.2968, 0.135, 0.2968, 0.2813, 0.4705, 0.2813, 0.4705, 0.3594, 0.2968, 0.3594, 0.2968, 0.0936, 0.4705, 0.0936, 0.4705, 0.1108, 0.2968, 0.1108, 0.2968, 0.2316, 0.4705, 0.2316, 0.4705, 0.2578, 0.2968, 0.2578, 0.2968, 0.5152, 0.4705, 0.5152, 0.4705, 0.5468, 0.2968, 0.5468, 0.2968, 0.06255, 0.4705, 0.06255, 0.4705, 0.0867, 0.2968, 0.0867, 0.2968, 0.2074, 0.4705, 0.2074, 0.4705, 0.2316, 0.2968, 0.2316, 0.2968, 0.4795, 0.4705, 0.4795, 0.4705, 0.5152, 0.2968, 0.5152, 0.2968, 0.05887, 0.4705, 0.05887, 0.4705, 0.06255, 0.2968, 0.06255, 0.2968, 0.1833, 0.4705, 0.1833, 0.4705, 0.2074, 0.2968, 0.2074, 0.2968, 0.4688, 0.4705, 0.4688, 0.4705, 0.4795, 0.2968, 0.4795, 0.2968, 0.02664, 0.4705, 0.02664, 0.4705, 0.05723, 0.2968, 0.05723, 0.2968, 0.1591, 0.4705, 0.1591, 0.4705, 0.1833, 0.2968, 0.1833, 0.2968, 0.4531, 0.4705, 0.4531, 0.4705, 0.4688, 0.2968, 0.4688, 0.2968, 5.904e-08, 0.4705, 5.904e-08, 0.4705, 0.02664, 0.2968, 0.02664, 0.2968, 0.135, 0.4705, 0.135, 0.4705, 0.1591, 0.2968, 0.1591, 0.2968, 0.3594, 0.4705, 0.3594, 0.4705, 0.367, 0.2968, 0.367, 0.2968, 0.6222, 0.4705, 0.6222, 0.4705, 0.637, 0.2968, 0.637, 0.2968, 0.5937, 0.4705, 0.5937, 0.4705, 0.6222, 0.2968, 0.6222, 0.2968, 0.7109, 0.4705, 0.7109, 0.4705, 0.7186, 0.2968, 0.7186, 0.2968, 0.5865, 0.4705, 0.5865, 0.4705, 0.5937, 0.2968, 0.5937, 0.2968, 0.6952, 0.4705, 0.6952, 0.4705, 0.7109, 0.2968, 0.7109, 0.2968, 0.578, 0.4705, 0.578, 0.4705, 0.5865, 0.2968, 0.5865, 0.2968, 0.6874, 0.4705, 0.6874, 0.4705, 0.6952, 0.2968, 0.6952, 0.2968, 0.5508, 0.4705, 0.5508, 0.4705, 0.578, 0.2968, 0.578, 0.2968, 0.6719, 0.4705, 0.6719, 0.4705, 0.6874, 0.2968, 0.6874, 0.2968, 0.5468, 0.4705, 0.5468, 0.4705, 0.5508, 0.2968, 0.5508, 0.2968, 0.6609, 0.4705, 0.6609, 0.4705, 0.6719, 0.2968, 0.6719, 0.6, 0.0867, 0.6485, 0.0867, 0.6485, 0.0936, 0.6, 0.0936, 0.6, 0.2813, 0.6485, 0.2813, 0.6485, 0.3594, 0.6, 0.3594, 0.6, 0.5152, 0.6485, 0.5152, 0.6485, 0.5468, 0.6, 0.5468, 0.6, 0.06255, 0.6485, 0.06255, 0.6485, 0.0867, 0.6, 0.0867, 0.6, 0.4795, 0.6485, 0.4795, 0.6485, 0.5152, 0.6, 0.5152, 0.6, 0.05887, 0.6485, 0.05887, 0.6485, 0.06255, 0.6, 0.06255, 0.6, 0.4688, 0.6485, 0.4688, 0.6485, 0.4795, 0.6, 0.4795, 0.6, 0.02664, 0.6485, 0.02664, 0.6485, 0.05723, 0.6, 0.05723, 0.6, 0.4531, 0.6485, 0.4531, 0.6485, 0.4688, 0.6, 0.4688, 0.6, 5.904e-08, 0.6485, 5.904e-08, 0.6485, 0.02664, 0.6, 0.02664, 0.6, 0.3594, 0.6485, 0.3594, 0.6485, 0.367, 0.6, 0.367, 0.6, 0.6222, 0.6485, 0.6222, 0.6485, 0.637, 0.6, 0.637, 0.6, 0.5937, 0.6485, 0.5937, 0.6485, 0.6222, 0.6, 0.6222, 0.6, 0.7109, 0.6485, 0.7109, 0.6485, 0.7186, 0.6, 0.7186, 0.6, 0.5865, 0.6485, 0.5865, 0.6485, 0.5937, 0.6, 0.5937, 0.6, 0.6952, 0.6485, 0.6952, 0.6485, 0.7109, 0.6, 0.7109, 0.6, 0.578, 0.6485, 0.578, 0.6485, 0.5865, 0.6, 0.5865, 0.6, 0.6874, 0.6485, 0.6874, 0.6485, 0.6952, 0.6, 0.6952, 0.6, 0.5508, 0.6485, 0.5508, 0.6485, 0.578, 0.6, 0.578, 0.6, 0.6719, 0.6485, 0.6719, 0.6485, 0.6874, 0.6, 0.6874, 0.6, 0.5468, 0.6485, 0.5468, 0.6485, 0.5508, 0.6, 0.5508, 0.6, 0.6609, 0.6485, 0.6609, 0.6485, 0.6719, 0.6, 0.6719, 0.6485, 0.135, 0.7032, 0.135, 0.7032, 0.1591, 0.6485, 0.1591, 0.6485, 0.1591, 0.7032, 0.1591, 0.7032, 0.1833, 0.6485, 0.1833, 0.6485, 0.1833, 0.7032, 0.1833, 0.7032, 0.2074, 0.6485, 0.2074, 0.6485, 0.2074, 0.7032, 0.2074, 0.7032, 0.2316, 0.6485, 0.2316, 0.6485, 0.2316, 0.7032, 0.2316, 0.7032, 0.2578, 0.6485, 0.2578, 0.6485, 0.0936, 0.7032, 0.0936, 0.7032, 0.1108, 0.6485, 0.1108, 0.6485, 0.1108, 0.7032, 0.1108, 0.7032, 0.135, 0.6485, 0.135, 0.7032, 0.1108, 0.875, 0.1108, 0.875, 0.135, 0.7032, 0.135, 0.7032, 0.0936, 0.875, 0.0936, 0.875, 0.1108, 0.7032, 0.1108, 0.7032, 0.2316, 0.875, 0.2316, 0.875, 0.2578, 0.7032, 0.2578, 0.7032, 0.2074, 0.875, 0.2074, 0.875, 0.2316, 0.7032, 0.2316, 0.7032, 0.1833, 0.875, 0.1833, 0.875, 0.2074, 0.7032, 0.2074, 0.7032, 0.135, 0.875, 0.135, 0.875, 0.1591, 0.7032, 0.1591, 0.7032, 0.1591, 0.875, 0.1591, 0.875, 0.1833, 0.7032, 0.1833, 0.7032, 0.2578, 0.875, 0.2578, 0.875, 0.2813, 0.7032, 0.2813, 0.6485, 0.2578, 0.7032, 0.2578, 0.7032, 0.2813, 0.6485, 0.2813, 0.9224, 0.2578, 0.9531, 0.2578, 0.9531, 0.2813, 0.9224, 0.2813, 0.9224, 0.1833, 0.9531, 0.1833, 0.9531, 0.2074, 0.9224, 0.2074, 0.9224, 0.2316, 0.9531, 0.2316, 0.9531, 0.2578, 0.9224, 0.2578, 0.9224, 0.0936, 0.9531, 0.0936, 0.9531, 0.1108, 0.9224, 0.1108, 0.9224, 0.135, 0.9531, 0.135, 0.9531, 0.1591, 0.9224, 0.1591, 0.9224, 0.2074, 0.9531, 0.2074, 0.9531, 0.2316, 0.9224, 0.2316, 0.9224, 0.1108, 0.9531, 0.1108, 0.9531, 0.135, 0.9224, 0.135, 0.9224, 0.1591, 0.9531, 0.1591, 0.9531, 0.1833, 0.9224, 0.1833, 0.6, 0.2578, 0.6485, 0.2578, 0.6485, 0.2813, 0.6, 0.2813, 0.6, 0.1108, 0.6485, 0.1108, 0.6485, 0.135, 0.6, 0.135, 0.6, 0.0936, 0.6485, 0.0936, 0.6485, 0.1108, 0.6, 0.1108, 0.6, 0.2316, 0.6485, 0.2316, 0.6485, 0.2578, 0.6, 0.2578, 0.6, 0.2074, 0.6485, 0.2074, 0.6485, 0.2316, 0.6, 0.2316, 0.6, 0.1833, 0.6485, 0.1833, 0.6485, 0.2074, 0.6, 0.2074, 0.6, 0.1591, 0.6485, 0.1591, 0.6485, 0.1833, 0.6, 0.1833, 0.6, 0.135, 0.6485, 0.135, 0.6485, 0.1591, 0.6, 0.1591, 0.4705, 0.135, 0.6, 0.135, 0.6, 0.1591, 0.4705, 0.1591, 0.4705, 0.1591, 0.6, 0.1591, 0.6, 0.1833, 0.4705, 0.1833, 0.4705, 0.1833, 0.6, 0.1833, 0.6, 0.2074, 0.4705, 0.2074, 0.4705, 0.2074, 0.6, 0.2074, 0.6, 0.2316, 0.4705, 0.2316, 0.4705, 0.2316, 0.6, 0.2316, 0.6, 0.2578, 0.4705, 0.2578, 0.4705, 0.0936, 0.6, 0.0936, 0.6, 0.1108, 0.4705, 0.1108, 0.4705, 0.1108, 0.6, 0.1108, 0.6, 0.135, 0.4705, 0.135, 0.4705, 0.2578, 0.6, 0.2578, 0.6, 0.2813, 0.4705, 0.2813, 0.4705, 0.6609, 0.6, 0.6609, 0.6, 0.6719, 0.4705, 0.6719, 0.4705, 0.5468, 0.6, 0.5468, 0.6, 0.5508, 0.4705, 0.5508, 0.4705, 0.6719, 0.6, 0.6719, 0.6, 0.6874, 0.4705, 0.6874, 0.4705, 0.5508, 0.6, 0.5508, 0.6, 0.578, 0.4705, 0.578, 0.4705, 0.6874, 0.6, 0.6874, 0.6, 0.6952, 0.4705, 0.6952, 0.4705, 0.578, 0.6, 0.578, 0.6, 0.5865, 0.4705, 0.5865, 0.4705, 0.6952, 0.6, 0.6952, 0.6, 0.7109, 0.4705, 0.7109, 0.4705, 0.5865, 0.6, 0.5865, 0.6, 0.5937, 0.4705, 0.5937, 0.4705, 0.7109, 0.6, 0.7109, 0.6, 0.7186, 0.4705, 0.7186, 0.4705, 0.5937, 0.6, 0.5937, 0.6, 0.6222, 0.4705, 0.6222, 0.4705, 0.6222, 0.6, 0.6222, 0.6, 0.637, 0.4705, 0.637, 0.4705, 0.3594, 0.6, 0.3594, 0.6, 0.367, 0.4705, 0.367, 0.4705, 5.904e-08, 0.6, 5.904e-08, 0.6, 0.02664, 0.4705, 0.02664, 0.4705, 0.4531, 0.6, 0.4531, 0.6, 0.4688, 0.4705, 0.4688, 0.4705, 0.02664, 0.6, 0.02664, 0.6, 0.05723, 0.4705, 0.05723, 0.4705, 0.4688, 0.6, 0.4688, 0.6, 0.4795, 0.4705, 0.4795, 0.4705, 0.05887, 0.6, 0.05887, 0.6, 0.06255, 0.4705, 0.06255, 0.4705, 0.4795, 0.6, 0.4795, 0.6, 0.5152, 0.4705, 0.5152, 0.4705, 0.06255, 0.6, 0.06255, 0.6, 0.0867, 0.4705, 0.0867, 0.4705, 0.5152, 0.6, 0.5152, 0.6, 0.5468, 0.4705, 0.5468, 0.4705, 0.2813, 0.6, 0.2813, 0.6, 0.3594, 0.4705, 0.3594, 0.4705, 0.0867, 0.6, 0.0867, 0.6, 0.0936, 0.4705, 0.0936, 0.6, 0.9189, 0.4705, 0.9189, 0.4705, 0.8987, 0.6, 0.8987, 0.6, 0.7628, 0.4705, 0.7628, 0.4705, 0.7186, 0.6, 0.7186, 0.6, 0.9189, 0.7032, 0.9189, 0.7032, 0.9392, 0.6, 0.9392, 0.6, 0.9392, 0.7032, 0.9392, 0.7032, 0.9595, 0.6, 0.9595, 0.6, 0.8647, 0.7032, 0.8647, 0.7032, 0.8987, 0.6, 0.8987, 0.6, 0.9797, 0.7032, 0.9797, 0.7032, 1.0, 0.6, 1.0, 0.6, 0.7968, 0.7032, 0.7968, 0.7032, 0.8308, 0.6, 0.8308, 0.6, 0.8308, 0.7032, 0.8308, 0.7032, 0.8647, 0.6, 0.8647, 0.6, 0.7813, 0.7032, 0.7813, 0.7032, 0.7968, 0.6, 0.7968, 0.6, 0.9595, 0.7032, 0.9595, 0.7032, 0.9797, 0.6, 0.9797, 0.4705, 0.05805, 0.6, 0.05805, 0.6, 0.05887, 0.4705, 0.05887, 0.4705, 0.367, 0.6, 0.367, 0.6, 0.4374, 0.4705, 0.4374, 0.6, 0.367, 0.6485, 0.367, 0.6485, 0.4374, 0.6, 0.4374, 0.6, 0.05805, 0.6485, 0.05805, 0.6485, 0.05887, 0.6, 0.05887, 0.2968, 0.367, 0.4705, 0.367, 0.4705, 0.4374, 0.2968, 0.4374, 0.2968, 0.05805, 0.4705, 0.05805, 0.4705, 0.05887, 0.2968, 0.05887, 0.9224, 0.367, 0.9531, 0.367, 0.9531, 0.4374, 0.9224, 0.4374, 0.9224, 0.05805, 0.9531, 0.05805, 0.9531, 0.05887, 0.9224, 0.05887, 1.0, 0.1108, 1.0, 0.0936, 1.0, 0.09832, 1.0, 0.1201, 5.904e-08, 0.1108, 5.904e-08, 0.1201, 5.904e-08, 0.09832, 5.904e-08, 0.0936, 5.904e-08, 0.367, 5.904e-08, 0.4374, 5.904e-08, 0.3377, 5.904e-08, 0.2866, 0.9531, 0.05805, 1.0, 0.05805, 1.0, 0.05887, 0.9531, 0.05887, 0.9531, 0.367, 1.0, 0.367, 1.0, 0.4374, 0.9531, 0.4374, 5.904e-08, 0.4531, 5.904e-08, 0.4374, 0.03125, 0.4374, 0.03125, 0.4531, 5.904e-08, 0.06255, 5.904e-08, 0.05887, 0.03125, 0.05887, 0.03125, 0.06255, 0.7032, 0.05805, 0.875, 0.05805, 0.875, 0.05887, 0.7032, 0.05887, 0.7032, 0.367, 0.875, 0.367, 0.875, 0.4374, 0.7032, 0.4374, 0.6485, 0.05805, 0.7032, 0.05805, 0.7032, 0.05887, 0.6485, 0.05887, 0.6485, 0.367, 0.7032, 0.367, 0.7032, 0.4374, 0.6485, 0.4374, 0.03125, 0.06255, 0.03125, 0.05887, 0.2968, 0.05887, 0.2968, 0.06255, 0.03125, 0.4531, 0.03125, 0.4374, 0.2968, 0.4374, 0.2968, 0.4531, 5.904e-08, 0.0936, 5.904e-08, 0.09832, 5.904e-08, 0.08947, 5.904e-08, 0.0867, 5.904e-08, 0.135, 5.904e-08, 0.1507, 5.904e-08, 0.1201, 5.904e-08, 0.1108, 5.904e-08, 0.1591, 5.904e-08, 0.1813, 5.904e-08, 0.1507, 5.904e-08, 0.135, 5.904e-08, 0.1833, 5.904e-08, 0.2119, 5.904e-08, 0.1813, 5.904e-08, 0.1591, 5.904e-08, 0.211, 5.904e-08, 0.2436, 5.904e-08, 0.2119, 5.904e-08, 0.1833, 5.904e-08, 0.2358, 5.904e-08, 0.2744, 5.904e-08, 0.2436, 5.904e-08, 0.211, 5.904e-08, 0.2626, 5.904e-08, 0.3078, 5.904e-08, 0.2744, 5.904e-08, 0.2358, 1.0, 0.0936, 1.0, 0.0867, 1.0, 0.08947, 1.0, 0.09832, 1.0, 0.135, 1.0, 0.1108, 1.0, 0.1201, 1.0, 0.1507, 1.0, 0.367, 1.0, 0.3594, 1.0, 0.2813, 1.0, 0.2578, 1.0, 0.266, 1.0, 0.3088, 1.0, 0.4374, 1.0, 0.266, 1.0, 0.2358, 1.0, 0.2744, 1.0, 0.3088, 1.0, 0.2358, 1.0, 0.211, 1.0, 0.2436, 1.0, 0.2744, 1.0, 0.211, 1.0, 0.1833, 1.0, 0.2119, 1.0, 0.2436, 1.0, 0.1833, 1.0, 0.1591, 1.0, 0.1813, 1.0, 0.2119, 1.0, 0.1591, 1.0, 0.135, 1.0, 0.1507, 1.0, 0.1813, 5.904e-08, 0.2866, 5.904e-08, 0.3377, 5.904e-08, 0.3078, 5.904e-08, 0.2626, 1.0, 0.0867, 1.0, 0.06255, 1.0, 0.05887, 1.0, 0.08947, 5.904e-08, 0.0867, 5.904e-08, 0.08947, 5.904e-08, 0.05887, 5.904e-08, 0.06255, 0.03125, 0.4688, 0.03125, 0.4531, 0.2968, 0.4531, 0.2968, 0.4688, 0.6485, 0.05723, 0.7032, 0.05723, 0.7032, 0.05805, 0.6485, 0.05805, 0.7032, 0.05723, 0.875, 0.05723, 0.875, 0.05805, 0.7032, 0.05805, 5.904e-08, 0.4688, 5.904e-08, 0.4531, 0.03125, 0.4531, 0.03125, 0.4688, 0.9531, 0.05723, 1.0, 0.05723, 1.0, 0.05805, 0.9531, 0.05805, 0.9224, 0.05723, 0.9531, 0.05723, 0.9531, 0.05805, 0.9224, 0.05805, 0.2968, 0.05723, 0.4705, 0.05723, 0.4705, 0.05805, 0.2968, 0.05805, 0.6, 0.05723, 0.6485, 0.05723, 0.6485, 0.05805, 0.6, 0.05805, 0.4705, 0.05723, 0.6, 0.05723, 0.6, 0.05805, 0.4705, 0.05805, 0.4705, 0.4374, 0.6, 0.4374, 0.6, 0.4531, 0.4705, 0.4531, 0.6, 0.4374, 0.6485, 0.4374, 0.6485, 0.4531, 0.6, 0.4531, 0.2968, 0.4374, 0.4705, 0.4374, 0.4705, 0.4531, 0.2968, 0.4531, 0.9224, 0.4374, 0.9531, 0.4374, 0.9531, 0.4531, 0.9224, 0.4531, 1.0, 0.1201, 1.0, 0.09832, 1.0, 0.09937, 1.0, 0.1221, 5.904e-08, 0.1201, 5.904e-08, 0.1221, 5.904e-08, 0.09937, 5.904e-08, 0.09832, 5.904e-08, 0.4374, 5.904e-08, 0.4531, 5.904e-08, 0.3491, 5.904e-08, 0.3377, 0.9531, 0.4374, 1.0, 0.4374, 1.0, 0.4531, 0.9531, 0.4531, 5.904e-08, 0.05887, 5.904e-08, 0.05805, 0.03125, 0.05805, 0.03125, 0.05887, 0.7032, 0.4374, 0.875, 0.4374, 0.875, 0.4531, 0.7032, 0.4531, 0.6485, 0.4374, 0.7032, 0.4374, 0.7032, 0.4531, 0.6485, 0.4531, 0.03125, 0.05887, 0.03125, 0.05805, 0.2968, 0.05805, 0.2968, 0.05887, 5.904e-08, 0.09832, 5.904e-08, 0.09937, 5.904e-08, 0.09009, 5.904e-08, 0.08947, 5.904e-08, 0.1507, 5.904e-08, 0.1542, 5.904e-08, 0.1221, 5.904e-08, 0.1201, 5.904e-08, 0.1813, 5.904e-08, 0.1862, 5.904e-08, 0.1542, 5.904e-08, 0.1507, 5.904e-08, 0.2119, 5.904e-08, 0.2183, 5.904e-08, 0.1862, 5.904e-08, 0.1813, 5.904e-08, 0.2436, 5.904e-08, 0.2508, 5.904e-08, 0.2183, 5.904e-08, 0.2119, 5.904e-08, 0.2744, 5.904e-08, 0.283, 5.904e-08, 0.2508, 5.904e-08, 0.2436, 5.904e-08, 0.3078, 5.904e-08, 0.3178, 5.904e-08, 0.283, 5.904e-08, 0.2744, 1.0, 0.09832, 1.0, 0.08947, 1.0, 0.09009, 1.0, 0.09937, 1.0, 0.1507, 1.0, 0.1201, 1.0, 0.1221, 1.0, 0.1542, 1.0, 0.4374, 1.0, 0.3088, 1.0, 0.3184, 1.0, 0.4531, 1.0, 0.3088, 1.0, 0.2744, 1.0, 0.283, 1.0, 0.3184, 1.0, 0.2744, 1.0, 0.2436, 1.0, 0.2508, 1.0, 0.283, 1.0, 0.2436, 1.0, 0.2119, 1.0, 0.2183, 1.0, 0.2508, 1.0, 0.2119, 1.0, 0.1813, 1.0, 0.1862, 1.0, 0.2183, 1.0, 0.1813, 1.0, 0.1507, 1.0, 0.1542, 1.0, 0.1862, 5.904e-08, 0.3377, 5.904e-08, 0.3491, 5.904e-08, 0.3178, 5.904e-08, 0.3078, 1.0, 0.08947, 1.0, 0.05887, 1.0, 0.05805, 1.0, 0.09009, 5.904e-08, 0.08947, 5.904e-08, 0.09009, 5.904e-08, 0.05805, 5.904e-08, 0.05887, 0.6, 0.7628, 0.7032, 0.7628, 0.7032, 0.7813, 0.6, 0.7813, 0.03125, 0.7628, 0.2968, 0.7628, 0.2968, 0.7813, 0.03125, 0.7813, 0.875, 0.7628, 1.0, 0.7628, 1.0, 0.7813, 0.875, 0.7813, 0.7032, 0.7628, 0.875, 0.7628, 0.875, 0.7813, 0.7032, 0.7813, 0.2968, 0.7628, 0.4705, 0.7628, 0.4705, 0.7813, 0.2968, 0.7813, 5.904e-08, 0.7968, 5.904e-08, 0.7813, 0.03125, 0.7813, 0.03125, 0.7968, 0.4705, 0.9189, 0.2968, 0.9189, 0.2968, 0.8987, 0.4705, 0.8987, 0.4705, 0.9189, 0.6, 0.9189, 0.6, 0.9392, 0.4705, 0.9392, 0.4705, 0.7968, 0.6, 0.7968, 0.6, 0.8308, 0.4705, 0.8308, 0.4705, 0.9595, 0.6, 0.9595, 0.6, 0.9797, 0.4705, 0.9797, 0.4705, 0.8647, 0.6, 0.8647, 0.6, 0.8987, 0.4705, 0.8987, 0.4705, 0.7628, 0.2968, 0.7628, 0.2968, 0.7186, 0.4705, 0.7186, 0.4705, 0.7813, 0.6, 0.7813, 0.6, 0.7968, 0.4705, 0.7968, 0.4705, 0.9392, 0.6, 0.9392, 0.6, 0.9595, 0.4705, 0.9595, 0.4705, 0.8308, 0.6, 0.8308, 0.6, 0.8647, 0.4705, 0.8647, 0.4705, 0.7628, 0.6, 0.7628, 0.6, 0.7813, 0.4705, 0.7813, 0.4705, 0.9797, 0.6, 0.9797, 0.6, 1.0, 0.4705, 1.0, 0.03789, 0.7109, 0.03789, 0.7186, 0.03789, 0.7186, 0.03789, 0.7109, 0.03125, 0.5937, 0.03789, 0.5937, 0.03789, 0.6222, 0.03125, 0.6222, 0.03125, 0.5508, 0.03789, 0.5508, 0.03789, 0.5468, 0.03125, 0.5468, 0.03125, 0.6952, 0.03789, 0.6952, 0.03789, 0.6874, 0.03125, 0.6874, 0.03125, 0.6222, 0.03789, 0.6222, 0.03789, 0.6609, 0.03125, 0.6609, 0.03125, 0.578, 0.03789, 0.578, 0.03789, 0.5508, 0.03125, 0.5508, 0.03125, 0.7109, 0.03789, 0.7109, 0.03789, 0.6952, 0.03125, 0.6952, 0.03125, 0.6609, 0.03789, 0.6609, 0.03789, 0.6719, 0.03125, 0.6719, 0.03125, 0.5865, 0.03789, 0.5865, 0.03789, 0.578, 0.03125, 0.578, 0.03125, 0.7186, 0.03789, 0.7186, 0.03789, 0.7109, 0.03125, 0.7109, 0.03125, 0.6719, 0.03789, 0.6719, 0.03789, 0.6874, 0.03125, 0.6874, 0.03125, 0.5937, 0.03789, 0.5937, 0.03789, 0.5865, 0.03125, 0.5865, 0.03125, 0.5468, 0.03789, 0.5468, 0.03789, 0.5508, 0.03125, 0.5508, 0.03125, 0.6874, 0.03789, 0.6874, 0.03789, 0.6952, 0.03125, 0.6952, 0.03125, 0.6222, 0.03789, 0.6222, 0.03789, 0.5937, 0.03125, 0.5937, 0.03125, 0.5508, 0.03789, 0.5508, 0.03789, 0.578, 0.03125, 0.578, 0.03125, 0.6952, 0.03789, 0.6952, 0.03789, 0.7109, 0.03125, 0.7109, 0.03125, 0.6609, 0.03789, 0.6609, 0.03789, 0.6222, 0.03125, 0.6222, 0.03125, 0.578, 0.03789, 0.578, 0.03789, 0.5865, 0.03125, 0.5865, 0.03125, 0.7052, 0.03789, 0.7052, 0.03789, 0.7093, 0.03125, 0.7093, 0.03125, 0.6719, 0.03789, 0.6719, 0.03789, 0.6609, 0.03125, 0.6609, 0.06052, 0.4923, 0.06716, 0.4923, 0.06716, 0.4923, 0.06052, 0.4923, 0.03125, 0.5865, 0.03789, 0.5865, 0.03789, 0.5937, 0.03125, 0.5937, 0.03125, 0.6874, 0.03789, 0.6874, 0.03789, 0.6719, 0.03125, 0.6719, 0.875, 0.4374, 0.907, 0.4374, 0.907, 0.4531, 0.875, 0.4531, 0.875, 0.05723, 0.907, 0.05723, 0.907, 0.05805, 0.875, 0.05805, 0.875, 0.05805, 0.907, 0.05805, 0.907, 0.05887, 0.875, 0.05887, 0.875, 0.367, 0.907, 0.367, 0.907, 0.4374, 0.875, 0.4374, 0.875, 0.1591, 0.907, 0.1591, 0.907, 0.1833, 0.875, 0.1833, 0.875, 0.1108, 0.907, 0.1108, 0.907, 0.135, 0.875, 0.135, 0.875, 0.2074, 0.907, 0.2074, 0.907, 0.2316, 0.875, 0.2316, 0.875, 0.135, 0.907, 0.135, 0.907, 0.1591, 0.875, 0.1591, 0.875, 0.0936, 0.907, 0.0936, 0.907, 0.1108, 0.875, 0.1108, 0.875, 0.2316, 0.907, 0.2316, 0.907, 0.2578, 0.875, 0.2578, 0.875, 0.1833, 0.907, 0.1833, 0.907, 0.2074, 0.875, 0.2074, 0.875, 0.2578, 0.907, 0.2578, 0.907, 0.2813, 0.875, 0.2813, 0.875, 0.5865, 0.907, 0.5865, 0.907, 0.5937, 0.875, 0.5937, 0.875, 0.7109, 0.907, 0.7109, 0.907, 0.7186, 0.875, 0.7186, 0.875, 0.578, 0.907, 0.578, 0.907, 0.5865, 0.875, 0.5865, 0.875, 0.6952, 0.907, 0.6952, 0.907, 0.7109, 0.875, 0.7109, 0.875, 0.5508, 0.907, 0.5508, 0.907, 0.578, 0.875, 0.578, 0.875, 0.6874, 0.907, 0.6874, 0.907, 0.6952, 0.875, 0.6952, 0.875, 0.6609, 0.907, 0.6609, 0.907, 0.6719, 0.875, 0.6719, 0.875, 0.6719, 0.907, 0.6719, 0.907, 0.6874, 0.875, 0.6874, 0.875, 0.6222, 0.907, 0.6222, 0.907, 0.6609, 0.875, 0.6609, 0.875, 0.5937, 0.907, 0.5937, 0.907, 0.6222, 0.875, 0.6222, 0.875, 0.7186, 0.907, 0.7186, 0.907, 0.7186, 0.875, 0.7186, 0.875, 0.5152, 0.907, 0.5152, 0.907, 0.5469, 0.875, 0.5468, 0.875, 0.3594, 0.907, 0.3594, 0.907, 0.367, 0.875, 0.367, 0.875, 0.2813, 0.907, 0.2813, 0.907, 0.3594, 0.875, 0.3594, 0.875, 0.06255, 0.907, 0.06255, 0.907, 0.0867, 0.875, 0.0867, 0.875, 0.02664, 0.907, 0.02664, 0.907, 0.05723, 0.875, 0.05723, 0.875, 0.4795, 0.907, 0.4795, 0.907, 0.5152, 0.875, 0.5152, 0.875, 0.4688, 0.907, 0.4688, 0.907, 0.4795, 0.875, 0.4795, 0.6488, 0.5816, 0.6808, 0.5816, 0.6808, 0.5816, 0.6488, 0.5816, 0.875, 0.4531, 0.907, 0.4531, 0.907, 0.4688, 0.875, 0.4688, 0.875, 0.5468, 0.907, 0.5468, 0.907, 0.5508, 0.875, 0.5508, 0.875, 0.05887, 0.907, 0.05887, 0.907, 0.06255, 0.875, 0.06255, 0.875, 5.904e-08, 0.907, 5.904e-08, 0.907, 0.02664, 0.875, 0.02664, 0.875, 0.0867, 0.907, 0.0867, 0.907, 0.0936, 0.875, 0.0936, 0.907, 0.4374, 0.9224, 0.4374, 0.9224, 0.4531, 0.907, 0.4531, 0.907, 0.05723, 0.9224, 0.05723, 0.9224, 0.05805, 0.907, 0.05805, 0.907, 0.05805, 0.9224, 0.05805, 0.9224, 0.05887, 0.907, 0.05887, 0.907, 0.367, 0.9224, 0.367, 0.9224, 0.4374, 0.907, 0.4374, 0.907, 0.1591, 0.9224, 0.1591, 0.9224, 0.1833, 0.907, 0.1833, 0.907, 0.1108, 0.9224, 0.1108, 0.9224, 0.135, 0.907, 0.135, 0.907, 0.2074, 0.9224, 0.2074, 0.9224, 0.2316, 0.907, 0.2316, 0.907, 0.135, 0.9224, 0.135, 0.9224, 0.1591, 0.907, 0.1591, 0.907, 0.0936, 0.9224, 0.0936, 0.9224, 0.1108, 0.907, 0.1108, 0.907, 0.2316, 0.9224, 0.2316, 0.9224, 0.2578, 0.907, 0.2578, 0.907, 0.1833, 0.9224, 0.1833, 0.9224, 0.2074, 0.907, 0.2074, 0.907, 0.2578, 0.9224, 0.2578, 0.9224, 0.2813, 0.907, 0.2813, 1.0, 0.5865, 1.0, 0.5937, 0.9531, 0.5937, 0.9224, 0.5937, 0.9153, 0.5865, 0.907, 0.578, 0.9224, 0.578, 0.9531, 0.578, 1.0, 0.578, 0.907, 0.7109, 0.9224, 0.7109, 0.9224, 0.7186, 0.907, 0.7186, 0.907, 0.6952, 0.9224, 0.6952, 0.9224, 0.7109, 0.907, 0.7109, 0.907, 0.5508, 0.9224, 0.5508, 0.9224, 0.578, 0.907, 0.578, 0.907, 0.6874, 0.9224, 0.6874, 0.9224, 0.6952, 0.907, 0.6952, 0.9224, 0.6719, 0.9224, 0.6874, 0.907, 0.6874, 0.907, 0.7186, 0.9224, 0.7186, 0.9224, 0.7187, 0.907, 0.7186, 0.907, 0.5152, 0.9224, 0.5152, 0.9224, 0.5469, 0.907, 0.5469, 0.907, 0.3594, 0.9224, 0.3594, 0.9224, 0.367, 0.907, 0.367, 0.907, 0.2813, 0.9224, 0.2813, 0.9224, 0.3594, 0.907, 0.3594, 0.907, 0.06255, 0.9224, 0.06255, 0.9224, 0.0867, 0.907, 0.0867, 0.907, 0.02664, 0.9224, 0.02664, 0.9224, 0.05723, 0.907, 0.05723, 0.907, 0.4795, 0.9224, 0.4795, 0.9224, 0.5152, 0.907, 0.5152, 0.907, 0.4688, 0.9224, 0.4688, 0.9224, 0.4795, 0.907, 0.4795, 0.6808, 0.5816, 0.6962, 0.5816, 0.6962, 0.5816, 0.6808, 0.5816, 0.907, 0.4531, 0.9224, 0.4531, 0.9224, 0.4688, 0.907, 0.4688, 0.907, 0.5468, 0.9224, 0.5468, 0.9224, 0.5508, 0.907, 0.5508, 0.907, 0.05887, 0.9224, 0.05887, 0.9224, 0.06255, 0.907, 0.06255, 0.907, 5.904e-08, 0.9224, 5.904e-08, 0.9224, 0.02664, 0.907, 0.02664, 0.907, 0.0867, 0.9224, 0.0867, 0.9224, 0.0936, 0.907, 0.0936, 0.9224, 0.6609, 0.9224, 0.6719, 0.907, 0.6874, 0.907, 0.6719, 0.907, 0.6609, 0.907, 0.6222, 0.907, 0.5937, 0.907, 0.5865, 0.907, 0.578, 0.9153, 0.5865, 0.9224, 0.5937, 0.9224, 0.6222, 0.7808, 0.6609, 0.7946, 0.637, 0.8031, 0.6222, 0.875, 0.6222, 0.875, 0.6609, 0.7853, 0.5937, 0.7808, 0.5865, 0.875, 0.5865, 0.875, 0.5937, 0.8031, 0.6222, 0.7853, 0.5937, 0.875, 0.5937, 0.875, 0.6222, 0.2405, 0.5937, 0.2491, 0.5865, 0.2968, 0.5865, 0.2968, 0.5937, 0.2443, 0.6609, 0.2201, 0.637, 0.2968, 0.637, 0.2968, 0.6609, 0.2201, 0.6222, 0.2201, 0.6108, 0.2405, 0.5937, 0.2968, 0.5937, 0.2968, 0.6222, 0.7032, 0.637, 0.7946, 0.637, 0.7808, 0.6609, 0.7032, 0.6609, 0.2968, 0.637, 0.4705, 0.637, 0.4705, 0.6609, 0.2968, 0.6609, 0.6485, 0.637, 0.7032, 0.637, 0.7032, 0.6609, 0.6485, 0.6609, 0.4705, 0.637, 0.6, 0.637, 0.6, 0.6609, 0.4705, 0.6609, 0.6, 0.637, 0.6485, 0.637, 0.6485, 0.6609, 0.6, 0.6609, 0.2968, 0.637, 0.2201, 0.637, 0.2201, 0.6222, 0.2968, 0.6222, 0.03789, 0.5468, 0.03789, 0.5508, 0.03789, 0.5508, 0.03789, 0.5468, 0.03789, 0.5508, 0.03789, 0.578, 0.03789, 0.578, 0.03789, 0.5508, 0.03789, 0.578, 0.03789, 0.5865, 0.03789, 0.5865, 0.03789, 0.578, 0.03789, 0.5865, 0.03789, 0.5937, 0.03789, 0.5937, 0.03789, 0.5865, 0.03789, 0.5937, 0.03789, 0.6222, 0.03789, 0.6222, 0.03789, 0.5937, 0.03789, 0.6222, 0.03789, 0.6609, 0.03789, 0.6609, 0.03789, 0.6222, 0.03789, 0.6609, 0.03789, 0.6719, 0.03789, 0.6719, 0.03789, 0.6609, 0.03789, 0.6719, 0.03789, 0.6874, 0.03789, 0.6874, 0.03789, 0.6719, 0.03789, 0.6874, 0.03789, 0.6952, 0.03789, 0.6952, 0.03789, 0.6874, 0.03789, 0.6952, 0.03789, 0.7109, 0.03789, 0.7109, 0.03789, 0.6952, 5.904e-08, 0.1004, 5.904e-08, 0.1242, 5.904e-08, 0.09071, 1.0, 0.1004, 1.0, 0.09071, 1.0, 0.1242])
me_maint2_8.materials.append(mat_maint2_1b)
me_maint2_8.use_remesh_preserve_volume = False
me_maint2_8.use_remesh_preserve_attributes = False
me_maint2_8.use_mirror_vertex_groups = False
me_maint2_8.update()

# ---- objects
ob_maint2_1b_mesh = bpy.data.objects.new('maint2_1b_mesh', me_maint2_8)

# ---- transforms, parenting, visibility, modifiers, constraints
ob_maint2_1b_mesh.location = (0.0, 0.0, 0.0)
ob_maint2_1b_mesh.lineart.crease_threshold = 0.0

# ---- collection membership
col_collection_1.objects.link(ob_maint2_1b_mesh)

# ---- scene / render settings (as saved in the file)
scene.frame_start = 1; scene.frame_end = 2; scene.frame_set(1)
scene.render.engine = 'BLENDER_EEVEE_NEXT'
scene.render.resolution_percentage = 50
scene.render.dither_intensity = 0.0
scene.cycles.use_denoising = False
scene.cycles.samples = 128
scene.cycles.sampling_pattern = 'TABULATED_SOBOL'
scene.cycles.light_sampling_threshold = 0.0
scene.cycles.use_adaptive_sampling = False
scene.cycles.use_light_tree = False
scene.cycles.blur_glossy = 0.0
scene.cycles.sample_clamp_indirect = 0.0
scene.view_settings.view_transform = 'Standard'
bpy.context.view_layer.update()

# ---- added for rendering (the .blend has no active camera and no usable light): camera, sun
cam_auto = bpy.data.cameras.new('AutoCamera')
cam_auto.lens = 50.0
cam_auto.sensor_width = 36.0
cam_auto.clip_end = 1000.0
ob_auto_camera = bpy.data.objects.new('AutoCamera', cam_auto)
scene.collection.objects.link(ob_auto_camera)
ob_auto_camera.location = (3.35049, -2.78059, 2.68039)
ob_auto_camera.rotation_euler = (1.09748, -7.21219e-08, 0.694738)
scene.camera = ob_auto_camera
light_auto_sun = bpy.data.lights.new('AutoSun', 'SUN')
light_auto_sun.energy = 3.0
light_auto_sun.angle = 0.0523599
ob_auto_sun = bpy.data.objects.new('AutoSun', light_auto_sun)
scene.collection.objects.link(ob_auto_sun)
ob_auto_sun.rotation_euler = (0.872665, 0.174533, 0.523599)
bpy.context.view_layer.update()
